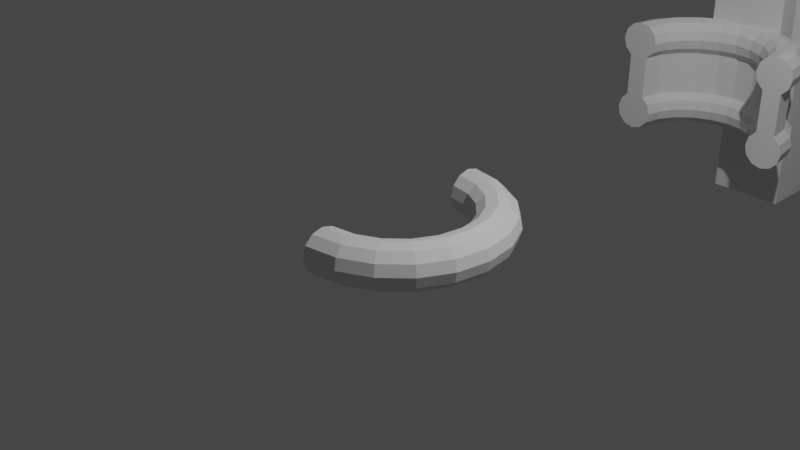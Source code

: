 # Source: level_2.blend  (saved by Blender 2.81.16; exported with 4.5.12 LTS)
import bpy
from mathutils import Matrix  # noqa: F401  (used for matrix-valued properties, if any)

bpy.ops.wm.read_factory_settings(use_empty=True)
scene = bpy.context.scene
scene.name = 'Scene'

# ---- collections
col_collection = bpy.data.collections.new('Collection'); scene.collection.children.link(col_collection)

# ---- materials (node trees are filled in below, after node groups)
mat_material = bpy.data.materials.new('Material')
mat_material.alpha_threshold = 0.0
mat_material.use_transparent_shadow = False
mat_material.line_color = (0.0, 0.0, 0.0, 1.0)

# ---- material node trees
mat_material.use_nodes = True; mat_material.node_tree.nodes.clear()
_N = mat_material.node_tree.nodes; _L = mat_material.node_tree.links
n0 = _N.new('ShaderNodeOutputMaterial'); n0.name = 'Material Output'; n0.location = (300, 300)
n1 = _N.new('ShaderNodeBsdfPrincipled'); n1.name = 'Principled BSDF'; n1.location = (10, 300)
n1.distribution = 'GGX'
n1.subsurface_method = 'BURLEY'
n1.inputs[2].default_value = 0.4
n1.inputs[3].default_value = 1.45
n1.inputs[27].default_value = (0.0, 0.0, 0.0, 1.0)
n1.inputs[28].default_value = 1.0
_L.new(n1.outputs[0], n0.inputs[0])
n0.is_active_output = True

# ---- world
world_world = bpy.data.worlds.new('World'); scene.world = world_world
world_world.use_nodes = True; world_world.node_tree.nodes.clear()
_N = world_world.node_tree.nodes; _L = world_world.node_tree.links
n0 = _N.new('ShaderNodeOutputWorld'); n0.name = 'World Output'; n0.location = (300, 300)
n1 = _N.new('ShaderNodeBackground'); n1.name = 'Background'; n1.location = (10, 300)
n1.inputs[0].default_value = (0.05088, 0.05088, 0.05088, 1.0)
_L.new(n1.outputs[0], n0.inputs[0])
n0.is_active_output = True
world_world.color = (0.05088, 0.05088, 0.05088)
world_world.use_sun_shadow = False
world_world.sun_shadow_jitter_overblur = 0.0

# ---- cameras
cam_camera = bpy.data.cameras.new('Camera')
cam_camera.clip_end = 100.0
cam_camera.ortho_scale = 7.314

# ---- lights
light_light = bpy.data.lights.new('Light', 'POINT')
light_light.transmission_factor = 0.0
light_light.energy = 1000.0
light_light.shadow_soft_size = 0.1
light_light.shadow_maximum_resolution = 0.006
light_light.use_absolute_resolution = True

# ---- meshes
me_cube = bpy.data.meshes.new('Cube')
me_cube.from_pydata([(0.725, 0.725, 1.0), (1.0, 1.0, -1.0), (0.725, -0.725, 1.0), (1.0, -1.0, -1.0), (-0.725, 0.725, 1.0), (-1.0, 1.0, -1.0), (-0.725, -0.725, 1.0), (-1.0, -1.0, -1.0), (1.0, -1.0, 1.0), (-1.0, -1.0, 1.0), (1.0, 1.0, 1.0), (-1.0, 1.0, 1.0), (0.725, -0.725, 3.26), (-0.725, -0.725, 3.26), (0.725, 0.725, 3.26), (-0.725, 0.725, 3.26), (0.9749, -0.9749, 3.26), (-0.9749, -0.9749, 3.26), (0.9749, 0.9749, 3.26), (-0.9749, 0.9749, 3.26), (0.9749, -0.9749, 4.76), (-0.9749, -0.9749, 4.76), (0.9749, 0.9749, 4.76), (-0.9749, 0.9749, 4.76), (-0.725, -0.725, 1.452), (-0.725, -0.725, 1.904), (-0.725, -0.725, 2.356), (-0.725, -0.725, 2.808), (-0.725, 0.725, 2.808), (-0.725, 0.725, 2.356), (-0.725, 0.725, 1.904), (-0.725, 0.725, 1.452), (0.725, -0.725, 1.452), (0.725, -0.725, 1.904), (0.725, -0.725, 2.356), (0.725, -0.725, 2.808), (0.725, 0.725, 2.808), (0.725, 0.725, 2.356), (0.725, 0.725, 1.904), (0.725, 0.725, 1.452), (-0.725, -1.388, 1.452), (-0.725, -1.388, 1.904), (-0.725, -1.388, 2.356), (-0.725, -1.388, 2.808), (0.725, -1.388, 1.452), (0.725, -1.388, 1.904), (0.725, -1.388, 2.356), (0.725, -1.388, 2.808), (-0.725, -1.95, 1.452), (-0.725, -1.95, 1.904), (-0.725, -1.95, 2.356), (-0.725, -1.95, 2.808), (0.725, -1.95, 1.452), (0.725, -1.95, 1.904), (0.725, -1.95, 2.356), (0.725, -1.95, 2.808), (0.725, -1.388, 1.904), (-0.725, -1.388, 1.904), (0.725, -1.388, 2.356), (-0.725, -1.388, 2.356), (0.725, -1.95, 1.904), (-0.725, -1.95, 1.904), (0.725, -1.95, 2.356), (-0.725, -1.95, 2.356)], [], [(28, 27, 13, 15), (3, 8, 9, 7), (7, 9, 11, 5), (5, 1, 3, 7), (1, 10, 8, 3), (5, 11, 10, 1), (2, 6, 9, 8), (0, 2, 8, 10), (6, 4, 11, 9), (4, 0, 10, 11), (14, 15, 19, 18), (27, 35, 12, 13), (36, 28, 15, 14), (35, 36, 14, 12), (19, 17, 21, 23), (12, 14, 18, 16), (15, 13, 17, 19), (13, 12, 16, 17), (22, 23, 21, 20), (17, 16, 20, 21), (18, 19, 23, 22), (16, 18, 22, 20), (2, 0, 39, 32), (32, 39, 38, 33), (33, 38, 37, 34), (34, 37, 36, 35), (0, 4, 31, 39), (39, 31, 30, 38), (38, 30, 29, 37), (37, 29, 28, 36), (6, 2, 32, 24), (33, 25, 41, 45), (25, 33, 34, 26), (35, 27, 43, 47), (4, 6, 24, 31), (31, 24, 25, 30), (30, 25, 26, 29), (29, 26, 27, 28), (40, 44, 52, 48), (42, 46, 58, 59), (27, 26, 42, 43), (25, 24, 40, 41), (26, 34, 46, 42), (24, 32, 44, 40), (34, 35, 47, 46), (32, 33, 45, 44), (48, 52, 53, 49), (50, 54, 55, 51), (44, 45, 53, 52), (41, 40, 48, 49), (47, 43, 51, 55), (53, 45, 56, 60), (46, 47, 55, 54), (43, 42, 50, 51), (62, 63, 61, 60), (58, 62, 60, 56), (46, 54, 62, 58), (54, 50, 63, 62), (41, 49, 61, 57), (45, 41, 57, 56), (50, 42, 59, 63), (49, 53, 60, 61), (63, 59, 57, 61), (59, 58, 56, 57)])
_uv = me_cube.uv_layers.new(name='UVMap')
_uv.uv.foreach_set('vector', [0.8406, 0.5344, 0.8406, 0.7156, 0.8406, 0.7156, 0.8406, 0.5344, 0.375, 0.75, 0.625, 0.75, 0.625, 1.0, 0.375, 1.0, 0.375, 0.0, 0.625, 0.0, 0.625, 0.25, 0.375, 0.25, 0.125, 0.5, 0.375, 0.5, 0.375, 0.75, 0.125, 0.75, 0.375, 0.5, 0.625, 0.5, 0.625, 0.75, 0.375, 0.75, 0.375, 0.25, 0.625, 0.25, 0.625, 0.5, 0.375, 0.5, 0.6594, 0.7156, 0.8406, 0.7156, 0.875, 0.75, 0.625, 0.75, 0.6594, 0.5344, 0.6594, 0.7156, 0.625, 0.75, 0.625, 0.5, 0.8406, 0.7156, 0.8406, 0.5344, 0.875, 0.5, 0.875, 0.75, 0.8406, 0.5344, 0.6594, 0.5344, 0.625, 0.5, 0.875, 0.5, 0.6594, 0.5344, 0.8406, 0.5344, 0.8406, 0.5344, 0.6594, 0.5344, 0.8406, 0.7156, 0.6594, 0.7156, 0.6594, 0.7156, 0.8406, 0.7156, 0.6594, 0.5344, 0.8406, 0.5344, 0.8406, 0.5344, 0.6594, 0.5344, 0.6594, 0.7156, 0.6594, 0.5344, 0.6594, 0.5344, 0.6594, 0.7156, 0.8406, 0.5344, 0.8406, 0.7156, 0.8406, 0.7156, 0.8406, 0.5344, 0.6594, 0.7156, 0.6594, 0.5344, 0.6594, 0.5344, 0.6594, 0.7156, 0.8406, 0.5344, 0.8406, 0.7156, 0.8406, 0.7156, 0.8406, 0.5344, 0.8406, 0.7156, 0.6594, 0.7156, 0.6594, 0.7156, 0.8406, 0.7156, 0.6594, 0.5344, 0.8406, 0.5344, 0.8406, 0.7156, 0.6594, 0.7156, 0.8406, 0.7156, 0.6594, 0.7156, 0.6594, 0.7156, 0.8406, 0.7156, 0.6594, 0.5344, 0.8406, 0.5344, 0.8406, 0.5344, 0.6594, 0.5344, 0.6594, 0.7156, 0.6594, 0.5344, 0.6594, 0.5344, 0.6594, 0.7156, 0.6594, 0.7156, 0.6594, 0.5344, 0.6594, 0.5344, 0.6594, 0.7156, 0.6594, 0.7156, 0.6594, 0.5344, 0.6594, 0.5344, 0.6594, 0.7156, 0.6594, 0.7156, 0.6594, 0.5344, 0.6594, 0.5344, 0.6594, 0.7156, 0.6594, 0.7156, 0.6594, 0.5344, 0.6594, 0.5344, 0.6594, 0.7156, 0.6594, 0.5344, 0.8406, 0.5344, 0.8406, 0.5344, 0.6594, 0.5344, 0.6594, 0.5344, 0.8406, 0.5344, 0.8406, 0.5344, 0.6594, 0.5344, 0.6594, 0.5344, 0.8406, 0.5344, 0.8406, 0.5344, 0.6594, 0.5344, 0.6594, 0.5344, 0.8406, 0.5344, 0.8406, 0.5344, 0.6594, 0.5344, 0.8406, 0.7156, 0.6594, 0.7156, 0.6594, 0.7156, 0.8406, 0.7156, 0.6594, 0.7156, 0.8406, 0.7156, 0.8406, 0.7156, 0.6594, 0.7156, 0.8406, 0.7156, 0.6594, 0.7156, 0.6594, 0.7156, 0.8406, 0.7156, 0.6594, 0.7156, 0.8406, 0.7156, 0.8406, 0.7156, 0.6594, 0.7156, 0.8406, 0.5344, 0.8406, 0.7156, 0.8406, 0.7156, 0.8406, 0.5344, 0.8406, 0.5344, 0.8406, 0.7156, 0.8406, 0.7156, 0.8406, 0.5344, 0.8406, 0.5344, 0.8406, 0.7156, 0.8406, 0.7156, 0.8406, 0.5344, 0.8406, 0.5344, 0.8406, 0.7156, 0.8406, 0.7156, 0.8406, 0.5344, 0.8406, 0.7156, 0.6594, 0.7156, 0.6594, 0.7156, 0.8406, 0.7156, 0.8406, 0.7156, 0.6594, 0.7156, 0.6594, 0.7156, 0.8406, 0.7156, 0.8406, 0.7156, 0.8406, 0.7156, 0.8406, 0.7156, 0.8406, 0.7156, 0.8406, 0.7156, 0.8406, 0.7156, 0.8406, 0.7156, 0.8406, 0.7156, 0.8406, 0.7156, 0.6594, 0.7156, 0.6594, 0.7156, 0.8406, 0.7156, 0.8406, 0.7156, 0.6594, 0.7156, 0.6594, 0.7156, 0.8406, 0.7156, 0.6594, 0.7156, 0.6594, 0.7156, 0.6594, 0.7156, 0.6594, 0.7156, 0.6594, 0.7156, 0.6594, 0.7156, 0.6594, 0.7156, 0.6594, 0.7156, 0.8406, 0.7156, 0.6594, 0.7156, 0.6594, 0.7156, 0.8406, 0.7156, 0.8406, 0.7156, 0.6594, 0.7156, 0.6594, 0.7156, 0.8406, 0.7156, 0.6594, 0.7156, 0.6594, 0.7156, 0.6594, 0.7156, 0.6594, 0.7156, 0.8406, 0.7156, 0.8406, 0.7156, 0.8406, 0.7156, 0.8406, 0.7156, 0.6594, 0.7156, 0.8406, 0.7156, 0.8406, 0.7156, 0.6594, 0.7156, 0.6594, 0.7156, 0.6594, 0.7156, 0.6594, 0.7156, 0.6594, 0.7156, 0.6594, 0.7156, 0.6594, 0.7156, 0.6594, 0.7156, 0.6594, 0.7156, 0.8406, 0.7156, 0.8406, 0.7156, 0.8406, 0.7156, 0.8406, 0.7156, 0.6594, 0.7156, 0.8406, 0.7156, 0.8406, 0.7156, 0.6594, 0.7156, 0.6594, 0.7156, 0.6594, 0.7156, 0.6594, 0.7156, 0.6594, 0.7156, 0.6594, 0.7156, 0.6594, 0.7156, 0.6594, 0.7156, 0.6594, 0.7156, 0.6594, 0.7156, 0.8406, 0.7156, 0.8406, 0.7156, 0.6594, 0.7156, 0.8406, 0.7156, 0.8406, 0.7156, 0.8406, 0.7156, 0.8406, 0.7156, 0.6594, 0.7156, 0.8406, 0.7156, 0.8406, 0.7156, 0.6594, 0.7156, 0.8406, 0.7156, 0.8406, 0.7156, 0.8406, 0.7156, 0.8406, 0.7156, 0.8406, 0.7156, 0.6594, 0.7156, 0.6594, 0.7156, 0.8406, 0.7156, 0.8406, 0.7156, 0.8406, 0.7156, 0.8406, 0.7156, 0.8406, 0.7156, 0.8406, 0.7156, 0.6594, 0.7156, 0.6594, 0.7156, 0.8406, 0.7156])
me_cube.materials.append(mat_material)
me_cube.use_remesh_preserve_volume = False
me_cube.use_remesh_preserve_attributes = False
me_cube.use_mirror_vertex_groups = False
me_cube.update()
me_cube_001 = bpy.data.meshes.new('Cube.001')
me_cube_001.from_pydata([(-1.0, 2.224, 3.03), (-1.0, 2.224, 1.03), (-1.0, 0.2238, 3.03), (-1.0, 0.2238, 1.03), (1.0, 2.224, 3.03), (1.0, 2.224, 1.03), (1.0, 0.2238, 3.03), (1.0, 0.2238, 1.03), (-1.0, 2.224, 0.0), (-1.0, 0.2238, 0.0), (1.0, 0.2238, 0.0), (1.0, 2.224, 0.0), (-1.0, 2.224, 2.363), (-1.0, 2.224, 1.696), (-1.0, 0.2238, 1.696), (-1.0, 0.2238, 2.363), (1.0, 0.2238, 1.696), (1.0, 0.2238, 2.363), (1.0, 2.224, 1.696), (1.0, 2.224, 2.363), (-1.0, -1.883, 2.363), (-1.0, -1.883, 3.03), (1.0, -1.883, 3.03), (-1.0, -1.883, 1.03), (1.0, -1.883, 1.03), (1.0, -1.883, 2.363), (-1.0, -1.883, 1.696), (1.0, -1.883, 1.696), (-1.0, -2.629, 2.363), (-1.0, -2.629, 3.03), (1.0, -2.629, 3.03), (-1.0, -2.629, 1.03), (1.0, -2.629, 1.03), (1.0, -2.629, 2.363), (-1.0, -2.629, 1.696), (1.0, -2.629, 1.696), (-1.0, 2.224, 0.7235), (-1.0, 0.2238, 0.7235), (1.0, 2.224, 0.7235), (1.0, 0.2238, 0.7235), (1.0, 2.89, 1.03), (-1.0, 2.89, 1.03), (-1.0, 2.89, 0.7235), (1.0, 2.89, 0.7235), (1.0, 3.534, 1.03), (-1.0, 3.534, 1.03), (-1.0, 3.534, 0.7235), (1.0, 3.534, 0.7235), (1.0, 2.89, 0.0), (-1.0, 2.89, 0.0), (1.0, 3.534, 0.0), (-1.0, 3.534, 0.0)], [], [(13, 1, 3, 14), (7, 16, 27, 24), (16, 7, 5, 18), (18, 5, 1, 13), (2, 6, 4, 0), (37, 36, 8, 9), (36, 38, 11, 8), (39, 37, 9, 10), (38, 39, 10, 11), (4, 19, 12, 0), (19, 18, 13, 12), (6, 17, 19, 4), (17, 16, 18, 19), (6, 2, 21, 22), (15, 14, 16, 17), (0, 12, 15, 2), (12, 13, 14, 15), (34, 35, 33, 28), (22, 21, 29, 30), (16, 14, 26, 27), (14, 3, 23, 26), (3, 7, 24, 23), (2, 15, 20, 21), (15, 17, 25, 20), (17, 6, 22, 25), (34, 31, 32, 35), (29, 28, 33, 30), (26, 23, 31, 34), (23, 24, 32, 31), (21, 20, 28, 29), (26, 34, 28, 20), (24, 27, 35, 32), (25, 22, 30, 33), (35, 27, 25, 33), (27, 26, 20, 25), (5, 7, 39, 38), (7, 3, 37, 39), (1, 5, 40, 41), (3, 1, 36, 37), (42, 41, 45, 46), (38, 36, 42, 43), (5, 38, 43, 40), (36, 1, 41, 42), (45, 44, 47, 46), (40, 43, 47, 44), (41, 40, 44, 45), (42, 46, 51, 49), (46, 47, 50, 51), (43, 42, 49, 48), (47, 43, 48, 50)])
_uv = me_cube_001.uv_layers.new(name='UVMap')
_uv.uv.foreach_set('vector', [0.5417, 0.0, 0.625, 0.0, 0.625, 0.25, 0.5417, 0.25, 0.625, 0.5, 0.5417, 0.5, 0.5417, 0.5, 0.625, 0.5, 0.5417, 0.5, 0.625, 0.5, 0.625, 0.75, 0.5417, 0.75, 0.5417, 0.75, 0.625, 0.75, 0.625, 1.0, 0.5417, 1.0, 0.125, 0.5, 0.375, 0.5, 0.375, 0.75, 0.125, 0.75, 0.625, 0.25, 0.625, 0.0, 0.625, 0.0, 0.625, 0.25, 0.625, 1.0, 0.625, 0.75, 0.625, 0.75, 0.625, 1.0, 0.625, 0.5, 0.625, 0.25, 0.625, 0.25, 0.625, 0.5, 0.625, 0.75, 0.625, 0.5, 0.625, 0.5, 0.625, 0.75, 0.375, 0.75, 0.4583, 0.75, 0.4583, 1.0, 0.375, 1.0, 0.4583, 0.75, 0.5417, 0.75, 0.5417, 1.0, 0.4583, 1.0, 0.375, 0.5, 0.4583, 0.5, 0.4583, 0.75, 0.375, 0.75, 0.4583, 0.5, 0.5417, 0.5, 0.5417, 0.75, 0.4583, 0.75, 0.375, 0.5, 0.125, 0.5, 0.125, 0.5, 0.375, 0.5, 0.4583, 0.25, 0.5417, 0.25, 0.5417, 0.5, 0.4583, 0.5, 0.375, 0.0, 0.4583, 0.0, 0.4583, 0.25, 0.375, 0.25, 0.4583, 0.0, 0.5417, 0.0, 0.5417, 0.25, 0.4583, 0.25, 0.5417, 0.25, 0.5417, 0.5, 0.4583, 0.5, 0.4583, 0.25, 0.375, 0.5, 0.125, 0.5, 0.125, 0.5, 0.375, 0.5, 0.5417, 0.5, 0.5417, 0.25, 0.5417, 0.25, 0.5417, 0.5, 0.5417, 0.25, 0.625, 0.25, 0.625, 0.25, 0.5417, 0.25, 0.625, 0.25, 0.625, 0.5, 0.625, 0.5, 0.625, 0.25, 0.375, 0.25, 0.4583, 0.25, 0.4583, 0.25, 0.375, 0.25, 0.4583, 0.25, 0.4583, 0.5, 0.4583, 0.5, 0.4583, 0.25, 0.4583, 0.5, 0.375, 0.5, 0.375, 0.5, 0.4583, 0.5, 0.5417, 0.25, 0.625, 0.25, 0.625, 0.5, 0.5417, 0.5, 0.375, 0.25, 0.4583, 0.25, 0.4583, 0.5, 0.375, 0.5, 0.5417, 0.25, 0.625, 0.25, 0.625, 0.25, 0.5417, 0.25, 0.625, 0.25, 0.625, 0.5, 0.625, 0.5, 0.625, 0.25, 0.375, 0.25, 0.4583, 0.25, 0.4583, 0.25, 0.375, 0.25, 0.5417, 0.25, 0.5417, 0.25, 0.4583, 0.25, 0.4583, 0.25, 0.625, 0.5, 0.5417, 0.5, 0.5417, 0.5, 0.625, 0.5, 0.4583, 0.5, 0.375, 0.5, 0.375, 0.5, 0.4583, 0.5, 0.5417, 0.5, 0.5417, 0.5, 0.4583, 0.5, 0.4583, 0.5, 0.5417, 0.5, 0.5417, 0.25, 0.4583, 0.25, 0.4583, 0.5, 0.625, 0.75, 0.625, 0.5, 0.625, 0.5, 0.625, 0.75, 0.625, 0.5, 0.625, 0.25, 0.625, 0.25, 0.625, 0.5, 0.625, 1.0, 0.625, 0.75, 0.625, 0.75, 0.625, 1.0, 0.625, 0.25, 0.625, 0.0, 0.625, 0.0, 0.625, 0.25, 0.625, 0.0, 0.625, 0.0, 0.625, 0.0, 0.625, 0.0, 0.625, 0.75, 0.625, 1.0, 0.625, 1.0, 0.625, 0.75, 0.625, 0.75, 0.625, 0.75, 0.625, 0.75, 0.625, 0.75, 0.625, 0.0, 0.625, 0.0, 0.625, 0.0, 0.625, 0.0, 0.625, 1.0, 0.625, 0.75, 0.625, 0.75, 0.625, 1.0, 0.625, 0.75, 0.625, 0.75, 0.625, 0.75, 0.625, 0.75, 0.625, 1.0, 0.625, 0.75, 0.625, 0.75, 0.625, 1.0, 0.625, 0.0, 0.625, 0.0, 0.625, 0.0, 0.625, 0.0, 0.625, 1.0, 0.625, 0.75, 0.625, 0.75, 0.625, 1.0, 0.625, 0.75, 0.625, 1.0, 0.625, 1.0, 0.625, 0.75, 0.625, 0.75, 0.625, 0.75, 0.625, 0.75, 0.625, 0.75])
me_cube_001.use_remesh_fix_poles = True
me_cube_001.use_remesh_preserve_attributes = False
me_cube_001.use_mirror_vertex_groups = False
me_cube_001.update()
me_torus = bpy.data.meshes.new('Torus')
me_torus.from_pydata([(9.437e-08, 1.25, 0.0), (9.184e-08, 1.217, 0.125), (8.494e-08, 1.125, 0.2165), (7.55e-08, 1.0, 0.25), (6.606e-08, 0.875, 0.2165), (5.915e-08, 0.7835, 0.125), (5.662e-08, 0.75, 3.062e-17), (5.915e-08, 0.7835, -0.125), (6.606e-08, 0.875, -0.2165), (7.55e-08, 1.0, -0.25), (8.494e-08, 1.125, -0.2165), (9.184e-08, 1.217, -0.125), (-0.3863, 1.189, 0.0), (-0.3759, 1.157, 0.125), (-0.3476, 1.07, 0.2165), (-0.309, 0.9511, 0.25), (-0.2704, 0.8322, 0.2165), (-0.2421, 0.7451, 0.125), (-0.2318, 0.7133, 3.062e-17), (-0.2421, 0.7451, -0.125), (-0.2704, 0.8322, -0.2165), (-0.309, 0.9511, -0.25), (-0.3476, 1.07, -0.2165), (-0.3759, 1.157, -0.125), (-0.7347, 1.011, 0.0), (-0.715, 0.9842, 0.125), (-0.6613, 0.9101, 0.2165), (-0.5878, 0.809, 0.25), (-0.5143, 0.7079, 0.2165), (-0.4605, 0.6339, 0.125), (-0.4408, 0.6068, 3.062e-17), (-0.4605, 0.6339, -0.125), (-0.5143, 0.7079, -0.2165), (-0.5878, 0.809, -0.25), (-0.6613, 0.9101, -0.2165), (-0.715, 0.9842, -0.125), (-1.011, 0.7347, 0.0), (-0.9842, 0.715, 0.125), (-0.9101, 0.6613, 0.2165), (-0.809, 0.5878, 0.25), (-0.7079, 0.5143, 0.2165), (-0.6339, 0.4605, 0.125), (-0.6068, 0.4408, 3.062e-17), (-0.6339, 0.4605, -0.125), (-0.7079, 0.5143, -0.2165), (-0.809, 0.5878, -0.25), (-0.9101, 0.6613, -0.2165), (-0.9842, 0.715, -0.125), (-1.189, 0.3863, 0.0), (-1.157, 0.3759, 0.125), (-1.07, 0.3476, 0.2165), (-0.9511, 0.309, 0.25), (-0.8322, 0.2704, 0.2165), (-0.7451, 0.2421, 0.125), (-0.7133, 0.2318, 3.062e-17), (-0.7451, 0.2421, -0.125), (-0.8322, 0.2704, -0.2165), (-0.9511, 0.309, -0.25), (-1.07, 0.3476, -0.2165), (-1.157, 0.3759, -0.125), (-1.25, 1.093e-07, 0.0), (-1.217, 1.064e-07, 0.125), (-1.125, 9.835e-08, 0.2165), (-1.0, 8.742e-08, 0.25), (-0.875, 7.649e-08, 0.2165), (-0.7835, 6.85e-08, 0.125), (-0.75, 6.557e-08, 3.062e-17), (-0.7835, 6.85e-08, -0.125), (-0.875, 7.649e-08, -0.2165), (-1.0, 8.742e-08, -0.25), (-1.125, 9.835e-08, -0.2165), (-1.217, 1.064e-07, -0.125), (9.184e-08, 1.217, -0.125), (8.494e-08, 1.125, -0.2165), (7.55e-08, 1.0, -0.25), (6.606e-08, 0.875, -0.2165), (5.915e-08, 0.7835, -0.125), (5.662e-08, 0.75, 3.062e-17), (5.915e-08, 0.7835, 0.125), (6.606e-08, 0.875, 0.2165), (7.55e-08, 1.0, 0.25), (8.494e-08, 1.125, 0.2165), (9.184e-08, 1.217, 0.125), (9.437e-08, 1.25, 0.0), (3.013, 3.217, -0.125), (3.013, 3.125, -0.2165), (3.013, 3.0, -0.25), (3.013, 2.875, -0.2165), (1.013, 0.7835, -0.125), (1.013, 0.75, 3.062e-17), (1.013, 0.7835, 0.125), (3.013, 2.783, -0.125), (3.013, 2.75, 0.0), (3.013, 2.783, 0.125), (3.013, 2.875, 0.2165), (3.013, 3.0, 0.25), (3.013, 3.125, 0.2165), (3.013, 3.217, 0.125), (1.013, 0.875, 0.2165), (1.013, 1.0, 0.25), (1.013, 1.125, 0.2165), (1.013, 1.217, 0.125), (1.013, 1.25, 2.776e-17), (1.013, 1.217, -0.125), (1.013, 1.125, -0.2165), (1.013, 1.0, -0.25), (1.013, 0.875, -0.2165), (3.013, 3.25, -3.062e-17), (1.399, 0.8112, 0.0), (1.389, 0.843, 0.125), (1.361, 0.9301, 0.2165), (1.322, 1.049, 0.25), (1.283, 1.168, 0.2165), (1.255, 1.255, 0.125), (1.245, 1.287, 2.776e-17), (1.255, 1.255, -0.125), (1.283, 1.168, -0.2165), (1.322, 1.049, -0.25), (1.361, 0.9301, -0.2165), (1.389, 0.843, -0.125), (1.748, 0.9887, 0.0), (1.728, 1.016, 0.125), (1.674, 1.09, 0.2165), (1.601, 1.191, 0.25), (1.527, 1.292, 0.2165), (1.473, 1.366, 0.125), (1.454, 1.393, 2.776e-17), (1.473, 1.366, -0.125), (1.527, 1.292, -0.2165), (1.601, 1.191, -0.25), (1.674, 1.09, -0.2165), (1.728, 1.016, -0.125), (2.024, 1.265, 0.0), (1.997, 1.285, 0.125), (1.923, 1.339, 0.2165), (1.822, 1.412, 0.25), (1.721, 1.486, 0.2165), (1.647, 1.539, 0.125), (1.62, 1.559, 2.776e-17), (1.647, 1.539, -0.125), (1.721, 1.486, -0.2165), (1.822, 1.412, -0.25), (1.923, 1.339, -0.2165), (1.997, 1.285, -0.125), (2.202, 1.614, 0.0), (2.17, 1.624, 0.125), (2.083, 1.652, 0.2165), (1.964, 1.691, 0.25), (1.845, 1.73, 0.2165), (1.758, 1.758, 0.125), (1.726, 1.768, 2.776e-17), (1.758, 1.758, -0.125), (1.845, 1.73, -0.2165), (1.964, 1.691, -0.25), (2.083, 1.652, -0.2165), (2.17, 1.624, -0.125), (2.229, 2.0, 0.125), (2.138, 2.0, 0.2165), (2.627, 3.189, -3.062e-17), (2.637, 3.157, 0.125), (2.665, 3.07, 0.2165), (2.704, 2.951, 0.25), (2.743, 2.832, 0.2165), (2.771, 2.745, 0.125), (2.781, 2.713, 0.0), (2.771, 2.745, -0.125), (2.743, 2.832, -0.2165), (2.704, 2.951, -0.25), (2.665, 3.07, -0.2165), (2.637, 3.157, -0.125), (2.278, 3.011, -3.062e-17), (2.298, 2.984, 0.125), (2.352, 2.91, 0.2165), (2.425, 2.809, 0.25), (2.499, 2.708, 0.2165), (2.552, 2.634, 0.125), (2.572, 2.607, 0.0), (2.552, 2.634, -0.125), (2.499, 2.708, -0.2165), (2.425, 2.809, -0.25), (2.352, 2.91, -0.2165), (2.298, 2.984, -0.125), (2.002, 2.735, -3.062e-17), (2.029, 2.715, 0.125), (2.103, 2.661, 0.2165), (2.204, 2.588, 0.25), (2.305, 2.514, 0.2165), (2.379, 2.461, 0.125), (2.406, 2.441, 0.0), (2.379, 2.461, -0.125), (2.305, 2.514, -0.2165), (2.204, 2.588, -0.25), (2.103, 2.661, -0.2165), (2.029, 2.715, -0.125), (1.824, 2.386, -3.062e-17), (1.856, 2.376, 0.125), (1.943, 2.348, 0.2165), (2.062, 2.309, 0.25), (2.181, 2.27, 0.2165), (2.268, 2.242, 0.125), (2.3, 2.232, 0.0), (2.268, 2.242, -0.125), (2.181, 2.27, -0.2165), (2.062, 2.309, -0.25), (1.943, 2.348, -0.2165), (1.856, 2.376, -0.125), (1.763, 2.0, -3.062e-17), (1.796, 2.0, 0.125), (1.888, 2.0, 0.2165), (2.013, 2.0, 0.25), (2.263, 2.0, 0.0), (2.229, 2.0, -0.125), (2.138, 2.0, -0.2165), (2.013, 2.0, -0.25), (1.888, 2.0, -0.2165), (1.796, 2.0, -0.125), (3.013, 3.217, -0.125), (3.013, 3.125, -0.2165), (3.013, 3.0, -0.25), (3.013, 2.875, -0.2165), (3.013, 2.783, -0.125), (3.013, 2.75, 0.0), (3.013, 2.783, 0.125), (3.013, 2.875, 0.2165), (3.013, 3.0, 0.25), (3.013, 3.125, 0.2165), (3.013, 3.217, 0.125), (3.013, 3.25, -3.062e-17), (4.026, 2.783, -0.125), (4.026, 2.75, 0.0), (4.026, 2.783, 0.125), (4.026, 2.875, 0.2165), (4.026, 3.0, 0.25), (4.026, 3.125, 0.2165), (4.026, 3.217, 0.125), (4.026, 3.25, -2.861e-18), (4.026, 3.217, -0.125), (4.026, 3.125, -0.2165), (4.026, 3.0, -0.25), (4.026, 2.875, -0.2165), (4.412, 2.811, -3.062e-17), (4.402, 2.843, 0.125), (4.374, 2.93, 0.2165), (4.335, 3.049, 0.25), (4.296, 3.168, 0.2165), (4.268, 3.255, 0.125), (4.258, 3.287, -2.861e-18), (4.268, 3.255, -0.125), (4.296, 3.168, -0.2165), (4.335, 3.049, -0.25), (4.374, 2.93, -0.2165), (4.402, 2.843, -0.125), (4.761, 2.989, -3.062e-17), (4.741, 3.016, 0.125), (4.687, 3.09, 0.2165), (4.614, 3.191, 0.25), (4.54, 3.292, 0.2165), (4.486, 3.366, 0.125), (4.467, 3.393, -2.861e-18), (4.486, 3.366, -0.125), (4.54, 3.292, -0.2165), (4.614, 3.191, -0.25), (4.687, 3.09, -0.2165), (4.741, 3.016, -0.125), (5.037, 3.265, -3.062e-17), (5.01, 3.285, 0.125), (4.936, 3.339, 0.2165), (4.835, 3.412, 0.25), (4.734, 3.486, 0.2165), (4.66, 3.539, 0.125), (4.633, 3.559, -2.861e-18), (4.66, 3.539, -0.125), (4.734, 3.486, -0.2165), (4.835, 3.412, -0.25), (4.936, 3.339, -0.2165), (5.01, 3.285, -0.125), (5.215, 3.614, -3.062e-17), (5.183, 3.624, 0.125), (5.096, 3.652, 0.2165), (4.977, 3.691, 0.25), (4.858, 3.73, 0.2165), (4.771, 3.758, 0.125), (4.739, 3.768, -2.861e-18), (4.771, 3.758, -0.125), (4.858, 3.73, -0.2165), (4.977, 3.691, -0.25), (5.096, 3.652, -0.2165), (5.183, 3.624, -0.125), (5.276, 4.0, -3.062e-17), (5.242, 4.0, 0.125), (5.151, 4.0, 0.2165), (5.026, 4.0, 0.25), (4.901, 4.0, 0.2165), (4.809, 4.0, 0.125), (4.776, 4.0, -2.861e-18), (4.809, 4.0, -0.125), (4.901, 4.0, -0.2165), (5.026, 4.0, -0.25), (5.151, 4.0, -0.2165), (5.242, 4.0, -0.125)], [], [(0, 12, 13, 1), (1, 13, 14, 2), (2, 14, 15, 3), (3, 15, 16, 4), (4, 16, 17, 5), (5, 17, 18, 6), (6, 18, 19, 7), (7, 19, 20, 8), (8, 20, 21, 9), (9, 21, 22, 10), (10, 22, 23, 11), (11, 23, 12, 0), (12, 24, 25, 13), (13, 25, 26, 14), (14, 26, 27, 15), (15, 27, 28, 16), (16, 28, 29, 17), (17, 29, 30, 18), (18, 30, 31, 19), (19, 31, 32, 20), (20, 32, 33, 21), (21, 33, 34, 22), (22, 34, 35, 23), (23, 35, 24, 12), (24, 36, 37, 25), (25, 37, 38, 26), (26, 38, 39, 27), (27, 39, 40, 28), (28, 40, 41, 29), (29, 41, 42, 30), (30, 42, 43, 31), (31, 43, 44, 32), (32, 44, 45, 33), (33, 45, 46, 34), (34, 46, 47, 35), (35, 47, 36, 24), (36, 48, 49, 37), (37, 49, 50, 38), (38, 50, 51, 39), (39, 51, 52, 40), (40, 52, 53, 41), (41, 53, 54, 42), (42, 54, 55, 43), (43, 55, 56, 44), (44, 56, 57, 45), (45, 57, 58, 46), (46, 58, 59, 47), (47, 59, 48, 36), (48, 60, 61, 49), (49, 61, 62, 50), (50, 62, 63, 51), (51, 63, 64, 52), (52, 64, 65, 53), (53, 65, 66, 54), (54, 66, 67, 55), (55, 67, 68, 56), (56, 68, 69, 57), (57, 69, 70, 58), (58, 70, 71, 59), (59, 71, 60, 48), (11, 0, 83, 72), (4, 5, 78, 79), (9, 10, 73, 74), (2, 3, 80, 81), (7, 8, 75, 76), (0, 1, 82, 83), (5, 6, 77, 78), (10, 11, 72, 73), (3, 4, 79, 80), (8, 9, 74, 75), (1, 2, 81, 82), (6, 7, 76, 77), (83, 82, 101, 102), (73, 72, 103, 104), (80, 79, 98, 99), (77, 76, 88, 89), (74, 73, 104, 105), (81, 80, 99, 100), (78, 77, 89, 90), (75, 74, 105, 106), (82, 81, 100, 101), (72, 83, 102, 103), (79, 78, 90, 98), (76, 75, 106, 88), (89, 108, 109, 90), (90, 109, 110, 98), (98, 110, 111, 99), (99, 111, 112, 100), (100, 112, 113, 101), (101, 113, 114, 102), (102, 114, 115, 103), (103, 115, 116, 104), (104, 116, 117, 105), (105, 117, 118, 106), (106, 118, 119, 88), (88, 119, 108, 89), (108, 120, 121, 109), (109, 121, 122, 110), (110, 122, 123, 111), (111, 123, 124, 112), (112, 124, 125, 113), (113, 125, 126, 114), (114, 126, 127, 115), (115, 127, 128, 116), (116, 128, 129, 117), (117, 129, 130, 118), (118, 130, 131, 119), (119, 131, 120, 108), (120, 132, 133, 121), (121, 133, 134, 122), (122, 134, 135, 123), (123, 135, 136, 124), (124, 136, 137, 125), (125, 137, 138, 126), (126, 138, 139, 127), (127, 139, 140, 128), (128, 140, 141, 129), (129, 141, 142, 130), (130, 142, 143, 131), (131, 143, 132, 120), (132, 144, 145, 133), (133, 145, 146, 134), (134, 146, 147, 135), (135, 147, 148, 136), (136, 148, 149, 137), (137, 149, 150, 138), (138, 150, 151, 139), (139, 151, 152, 140), (140, 152, 153, 141), (141, 153, 154, 142), (142, 154, 155, 143), (143, 155, 144, 132), (144, 210, 156, 145), (145, 156, 157, 146), (146, 157, 209, 147), (147, 209, 208, 148), (148, 208, 207, 149), (149, 207, 206, 150), (150, 206, 215, 151), (151, 215, 214, 152), (152, 214, 213, 153), (153, 213, 212, 154), (154, 212, 211, 155), (155, 211, 210, 144), (107, 158, 159, 97), (97, 159, 160, 96), (96, 160, 161, 95), (95, 161, 162, 94), (94, 162, 163, 93), (93, 163, 164, 92), (92, 164, 165, 91), (91, 165, 166, 87), (87, 166, 167, 86), (86, 167, 168, 85), (85, 168, 169, 84), (84, 169, 158, 107), (158, 170, 171, 159), (159, 171, 172, 160), (160, 172, 173, 161), (161, 173, 174, 162), (162, 174, 175, 163), (163, 175, 176, 164), (164, 176, 177, 165), (165, 177, 178, 166), (166, 178, 179, 167), (167, 179, 180, 168), (168, 180, 181, 169), (169, 181, 170, 158), (170, 182, 183, 171), (171, 183, 184, 172), (172, 184, 185, 173), (173, 185, 186, 174), (174, 186, 187, 175), (175, 187, 188, 176), (176, 188, 189, 177), (177, 189, 190, 178), (178, 190, 191, 179), (179, 191, 192, 180), (180, 192, 193, 181), (181, 193, 182, 170), (182, 194, 195, 183), (183, 195, 196, 184), (184, 196, 197, 185), (185, 197, 198, 186), (186, 198, 199, 187), (187, 199, 200, 188), (188, 200, 201, 189), (189, 201, 202, 190), (190, 202, 203, 191), (191, 203, 204, 192), (192, 204, 205, 193), (193, 205, 194, 182), (194, 206, 207, 195), (195, 207, 208, 196), (196, 208, 209, 197), (197, 209, 157, 198), (198, 157, 156, 199), (199, 156, 210, 200), (200, 210, 211, 201), (201, 211, 212, 202), (202, 212, 213, 203), (203, 213, 214, 204), (204, 214, 215, 205), (205, 215, 206, 194), (84, 107, 227, 216), (94, 93, 222, 223), (86, 85, 217, 218), (96, 95, 224, 225), (91, 87, 219, 220), (107, 97, 226, 227), (93, 92, 221, 222), (85, 84, 216, 217), (95, 94, 223, 224), (87, 86, 218, 219), (97, 96, 225, 226), (92, 91, 220, 221), (227, 226, 234, 235), (217, 216, 236, 237), (224, 223, 231, 232), (221, 220, 228, 229), (218, 217, 237, 238), (225, 224, 232, 233), (222, 221, 229, 230), (219, 218, 238, 239), (226, 225, 233, 234), (216, 227, 235, 236), (223, 222, 230, 231), (220, 219, 239, 228), (229, 240, 241, 230), (230, 241, 242, 231), (231, 242, 243, 232), (232, 243, 244, 233), (233, 244, 245, 234), (234, 245, 246, 235), (235, 246, 247, 236), (236, 247, 248, 237), (237, 248, 249, 238), (238, 249, 250, 239), (239, 250, 251, 228), (228, 251, 240, 229), (240, 252, 253, 241), (241, 253, 254, 242), (242, 254, 255, 243), (243, 255, 256, 244), (244, 256, 257, 245), (245, 257, 258, 246), (246, 258, 259, 247), (247, 259, 260, 248), (248, 260, 261, 249), (249, 261, 262, 250), (250, 262, 263, 251), (251, 263, 252, 240), (252, 264, 265, 253), (253, 265, 266, 254), (254, 266, 267, 255), (255, 267, 268, 256), (256, 268, 269, 257), (257, 269, 270, 258), (258, 270, 271, 259), (259, 271, 272, 260), (260, 272, 273, 261), (261, 273, 274, 262), (262, 274, 275, 263), (263, 275, 264, 252), (264, 276, 277, 265), (265, 277, 278, 266), (266, 278, 279, 267), (267, 279, 280, 268), (268, 280, 281, 269), (269, 281, 282, 270), (270, 282, 283, 271), (271, 283, 284, 272), (272, 284, 285, 273), (273, 285, 286, 274), (274, 286, 287, 275), (275, 287, 276, 264), (276, 288, 289, 277), (277, 289, 290, 278), (278, 290, 291, 279), (279, 291, 292, 280), (280, 292, 293, 281), (281, 293, 294, 282), (282, 294, 295, 283), (283, 295, 296, 284), (284, 296, 297, 285), (285, 297, 298, 286), (286, 298, 299, 287), (287, 299, 288, 276), (289, 288, 299, 298, 297, 296, 295, 294, 293, 292, 291, 290), (60, 71, 70, 69, 68, 67, 66, 65, 64, 63, 62, 61)])
_uv = me_torus.uv_layers.new(name='UVMap')
_uv.uv.foreach_set('vector', [0.8, 0.5, 0.85, 0.5, 0.85, 0.5833, 0.8, 0.5833, 0.8, 0.5833, 0.85, 0.5833, 0.85, 0.6667, 0.8, 0.6667, 0.8, 0.6667, 0.85, 0.6667, 0.85, 0.75, 0.8, 0.75, 0.8, 0.75, 0.85, 0.75, 0.85, 0.8333, 0.8, 0.8333, 0.8, 0.8333, 0.85, 0.8333, 0.85, 0.9167, 0.8, 0.9167, 0.8, 0.9167, 0.85, 0.9167, 0.85, 1.0, 0.8, 1.0, 0.8, 2.22e-16, 0.85, 2.22e-16, 0.85, 0.08333, 0.8, 0.08333, 0.8, 0.08333, 0.85, 0.08333, 0.85, 0.1667, 0.8, 0.1667, 0.8, 0.1667, 0.85, 0.1667, 0.85, 0.25, 0.8, 0.25, 0.8, 0.25, 0.85, 0.25, 0.85, 0.3333, 0.8, 0.3333, 0.8, 0.3333, 0.85, 0.3333, 0.85, 0.4167, 0.8, 0.4167, 0.8, 0.4167, 0.85, 0.4167, 0.85, 0.5, 0.8, 0.5, 0.85, 0.5, 0.9, 0.5, 0.9, 0.5833, 0.85, 0.5833, 0.85, 0.5833, 0.9, 0.5833, 0.9, 0.6667, 0.85, 0.6667, 0.85, 0.6667, 0.9, 0.6667, 0.9, 0.75, 0.85, 0.75, 0.85, 0.75, 0.9, 0.75, 0.9, 0.8333, 0.85, 0.8333, 0.85, 0.8333, 0.9, 0.8333, 0.9, 0.9167, 0.85, 0.9167, 0.85, 0.9167, 0.9, 0.9167, 0.9, 1.0, 0.85, 1.0, 0.85, 2.22e-16, 0.9, 2.22e-16, 0.9, 0.08333, 0.85, 0.08333, 0.85, 0.08333, 0.9, 0.08333, 0.9, 0.1667, 0.85, 0.1667, 0.85, 0.1667, 0.9, 0.1667, 0.9, 0.25, 0.85, 0.25, 0.85, 0.25, 0.9, 0.25, 0.9, 0.3333, 0.85, 0.3333, 0.85, 0.3333, 0.9, 0.3333, 0.9, 0.4167, 0.85, 0.4167, 0.85, 0.4167, 0.9, 0.4167, 0.9, 0.5, 0.85, 0.5, 0.9, 0.5, 0.95, 0.5, 0.95, 0.5833, 0.9, 0.5833, 0.9, 0.5833, 0.95, 0.5833, 0.95, 0.6667, 0.9, 0.6667, 0.9, 0.6667, 0.95, 0.6667, 0.95, 0.75, 0.9, 0.75, 0.9, 0.75, 0.95, 0.75, 0.95, 0.8333, 0.9, 0.8333, 0.9, 0.8333, 0.95, 0.8333, 0.95, 0.9167, 0.9, 0.9167, 0.9, 0.9167, 0.95, 0.9167, 0.95, 1.0, 0.9, 1.0, 0.9, 2.22e-16, 0.95, 2.22e-16, 0.95, 0.08333, 0.9, 0.08333, 0.9, 0.08333, 0.95, 0.08333, 0.95, 0.1667, 0.9, 0.1667, 0.9, 0.1667, 0.95, 0.1667, 0.95, 0.25, 0.9, 0.25, 0.9, 0.25, 0.95, 0.25, 0.95, 0.3333, 0.9, 0.3333, 0.9, 0.3333, 0.95, 0.3333, 0.95, 0.4167, 0.9, 0.4167, 0.9, 0.4167, 0.95, 0.4167, 0.95, 0.5, 0.9, 0.5, 0.95, 0.5, 1.0, 0.5, 1.0, 0.5833, 0.95, 0.5833, 0.95, 0.5833, 1.0, 0.5833, 1.0, 0.6667, 0.95, 0.6667, 0.95, 0.6667, 1.0, 0.6667, 1.0, 0.75, 0.95, 0.75, 0.95, 0.75, 1.0, 0.75, 1.0, 0.8333, 0.95, 0.8333, 0.95, 0.8333, 1.0, 0.8333, 1.0, 0.9167, 0.95, 0.9167, 0.95, 0.9167, 1.0, 0.9167, 1.0, 1.0, 0.95, 1.0, 0.95, 2.22e-16, 1.0, 2.22e-16, 1.0, 0.08333, 0.95, 0.08333, 0.95, 0.08333, 1.0, 0.08333, 1.0, 0.1667, 0.95, 0.1667, 0.95, 0.1667, 1.0, 0.1667, 1.0, 0.25, 0.95, 0.25, 0.95, 0.25, 1.0, 0.25, 1.0, 0.3333, 0.95, 0.3333, 0.95, 0.3333, 1.0, 0.3333, 1.0, 0.4167, 0.95, 0.4167, 0.95, 0.4167, 1.0, 0.4167, 1.0, 0.5, 0.95, 0.5, 2.22e-16, 0.5, 0.05, 0.5, 0.05, 0.5833, 2.22e-16, 0.5833, 2.22e-16, 0.5833, 0.05, 0.5833, 0.05, 0.6667, 2.22e-16, 0.6667, 2.22e-16, 0.6667, 0.05, 0.6667, 0.05, 0.75, 2.22e-16, 0.75, 2.22e-16, 0.75, 0.05, 0.75, 0.05, 0.8333, 2.22e-16, 0.8333, 2.22e-16, 0.8333, 0.05, 0.8333, 0.05, 0.9167, 2.22e-16, 0.9167, 2.22e-16, 0.9167, 0.05, 0.9167, 0.05, 1.0, 2.22e-16, 1.0, 2.22e-16, 2.22e-16, 0.05, 2.22e-16, 0.05, 0.08333, 2.22e-16, 0.08333, 2.22e-16, 0.08333, 0.05, 0.08333, 0.05, 0.1667, 2.22e-16, 0.1667, 2.22e-16, 0.1667, 0.05, 0.1667, 0.05, 0.25, 2.22e-16, 0.25, 2.22e-16, 0.25, 0.05, 0.25, 0.05, 0.3333, 2.22e-16, 0.3333, 2.22e-16, 0.3333, 0.05, 0.3333, 0.05, 0.4167, 2.22e-16, 0.4167, 2.22e-16, 0.4167, 0.05, 0.4167, 0.05, 0.5, 2.22e-16, 0.5, 0.8, 0.4167, 0.8, 0.5, 0.8, 0.5, 0.8, 0.4167, 0.8, 0.8333, 0.8, 0.9167, 0.8, 0.9167, 0.8, 0.8333, 0.8, 0.25, 0.8, 0.3333, 0.8, 0.3333, 0.8, 0.25, 0.8, 0.6667, 0.8, 0.75, 0.8, 0.75, 0.8, 0.6667, 0.8, 0.08333, 0.8, 0.1667, 0.8, 0.1667, 0.8, 0.08333, 0.8, 0.5, 0.8, 0.5833, 0.8, 0.5833, 0.8, 0.5, 0.8, 0.9167, 0.8, 1.0, 0.8, 1.0, 0.8, 0.9167, 0.8, 0.3333, 0.8, 0.4167, 0.8, 0.4167, 0.8, 0.3333, 0.8, 0.75, 0.8, 0.8333, 0.8, 0.8333, 0.8, 0.75, 0.8, 0.1667, 0.8, 0.25, 0.8, 0.25, 0.8, 0.1667, 0.8, 0.5833, 0.8, 0.6667, 0.8, 0.6667, 0.8, 0.5833, 0.8, 2.22e-16, 0.8, 0.08333, 0.8, 0.08333, 0.8, 2.22e-16, 0.8, 0.5, 0.8, 0.5833, 0.8, 0.5833, 0.8, 0.5, 0.8, 0.3333, 0.8, 0.4167, 0.8, 0.4167, 0.8, 0.3333, 0.8, 0.75, 0.8, 0.8333, 0.8, 0.8333, 0.8, 0.75, 0.8, 2.22e-16, 0.8, 0.08333, 0.8, 0.08333, 0.8, 2.22e-16, 0.8, 0.25, 0.8, 0.3333, 0.8, 0.3333, 0.8, 0.25, 0.8, 0.6667, 0.8, 0.75, 0.8, 0.75, 0.8, 0.6667, 0.8, 0.9167, 0.8, 1.0, 0.8, 1.0, 0.8, 0.9167, 0.8, 0.1667, 0.8, 0.25, 0.8, 0.25, 0.8, 0.1667, 0.8, 0.5833, 0.8, 0.6667, 0.8, 0.6667, 0.8, 0.5833, 0.8, 0.4167, 0.8, 0.5, 0.8, 0.5, 0.8, 0.4167, 0.8, 0.8333, 0.8, 0.9167, 0.8, 0.9167, 0.8, 0.8333, 0.8, 0.08333, 0.8, 0.1667, 0.8, 0.1667, 0.8, 0.08333, 0.8, 0.5, 0.85, 0.5, 0.85, 0.5833, 0.8, 0.5833, 0.8, 0.5833, 0.85, 0.5833, 0.85, 0.6667, 0.8, 0.6667, 0.8, 0.6667, 0.85, 0.6667, 0.85, 0.75, 0.8, 0.75, 0.8, 0.75, 0.85, 0.75, 0.85, 0.8333, 0.8, 0.8333, 0.8, 0.8333, 0.85, 0.8333, 0.85, 0.9167, 0.8, 0.9167, 0.8, 0.9167, 0.85, 0.9167, 0.85, 1.0, 0.8, 1.0, 0.8, 2.22e-16, 0.85, 2.22e-16, 0.85, 0.08333, 0.8, 0.08333, 0.8, 0.08333, 0.85, 0.08333, 0.85, 0.1667, 0.8, 0.1667, 0.8, 0.1667, 0.85, 0.1667, 0.85, 0.25, 0.8, 0.25, 0.8, 0.25, 0.85, 0.25, 0.85, 0.3333, 0.8, 0.3333, 0.8, 0.3333, 0.85, 0.3333, 0.85, 0.4167, 0.8, 0.4167, 0.8, 0.4167, 0.85, 0.4167, 0.85, 0.5, 0.8, 0.5, 0.85, 0.5, 0.9, 0.5, 0.9, 0.5833, 0.85, 0.5833, 0.85, 0.5833, 0.9, 0.5833, 0.9, 0.6667, 0.85, 0.6667, 0.85, 0.6667, 0.9, 0.6667, 0.9, 0.75, 0.85, 0.75, 0.85, 0.75, 0.9, 0.75, 0.9, 0.8333, 0.85, 0.8333, 0.85, 0.8333, 0.9, 0.8333, 0.9, 0.9167, 0.85, 0.9167, 0.85, 0.9167, 0.9, 0.9167, 0.9, 1.0, 0.85, 1.0, 0.85, 2.22e-16, 0.9, 2.22e-16, 0.9, 0.08333, 0.85, 0.08333, 0.85, 0.08333, 0.9, 0.08333, 0.9, 0.1667, 0.85, 0.1667, 0.85, 0.1667, 0.9, 0.1667, 0.9, 0.25, 0.85, 0.25, 0.85, 0.25, 0.9, 0.25, 0.9, 0.3333, 0.85, 0.3333, 0.85, 0.3333, 0.9, 0.3333, 0.9, 0.4167, 0.85, 0.4167, 0.85, 0.4167, 0.9, 0.4167, 0.9, 0.5, 0.85, 0.5, 0.9, 0.5, 0.95, 0.5, 0.95, 0.5833, 0.9, 0.5833, 0.9, 0.5833, 0.95, 0.5833, 0.95, 0.6667, 0.9, 0.6667, 0.9, 0.6667, 0.95, 0.6667, 0.95, 0.75, 0.9, 0.75, 0.9, 0.75, 0.95, 0.75, 0.95, 0.8333, 0.9, 0.8333, 0.9, 0.8333, 0.95, 0.8333, 0.95, 0.9167, 0.9, 0.9167, 0.9, 0.9167, 0.95, 0.9167, 0.95, 1.0, 0.9, 1.0, 0.9, 2.22e-16, 0.95, 2.22e-16, 0.95, 0.08333, 0.9, 0.08333, 0.9, 0.08333, 0.95, 0.08333, 0.95, 0.1667, 0.9, 0.1667, 0.9, 0.1667, 0.95, 0.1667, 0.95, 0.25, 0.9, 0.25, 0.9, 0.25, 0.95, 0.25, 0.95, 0.3333, 0.9, 0.3333, 0.9, 0.3333, 0.95, 0.3333, 0.95, 0.4167, 0.9, 0.4167, 0.9, 0.4167, 0.95, 0.4167, 0.95, 0.5, 0.9, 0.5, 0.95, 0.5, 1.0, 0.5, 1.0, 0.5833, 0.95, 0.5833, 0.95, 0.5833, 1.0, 0.5833, 1.0, 0.6667, 0.95, 0.6667, 0.95, 0.6667, 1.0, 0.6667, 1.0, 0.75, 0.95, 0.75, 0.95, 0.75, 1.0, 0.75, 1.0, 0.8333, 0.95, 0.8333, 0.95, 0.8333, 1.0, 0.8333, 1.0, 0.9167, 0.95, 0.9167, 0.95, 0.9167, 1.0, 0.9167, 1.0, 1.0, 0.95, 1.0, 0.95, 2.22e-16, 1.0, 2.22e-16, 1.0, 0.08333, 0.95, 0.08333, 0.95, 0.08333, 1.0, 0.08333, 1.0, 0.1667, 0.95, 0.1667, 0.95, 0.1667, 1.0, 0.1667, 1.0, 0.25, 0.95, 0.25, 0.95, 0.25, 1.0, 0.25, 1.0, 0.3333, 0.95, 0.3333, 0.95, 0.3333, 1.0, 0.3333, 1.0, 0.4167, 0.95, 0.4167, 0.95, 0.4167, 1.0, 0.4167, 1.0, 0.5, 0.95, 0.5, 2.22e-16, 0.5, 0.05, 0.5, 0.05, 0.5833, 2.22e-16, 0.5833, 2.22e-16, 0.5833, 0.05, 0.5833, 0.05, 0.6667, 2.22e-16, 0.6667, 2.22e-16, 0.6667, 0.05, 0.6667, 0.05, 0.75, 2.22e-16, 0.75, 2.22e-16, 0.75, 0.05, 0.75, 0.05, 0.8333, 2.22e-16, 0.8333, 2.22e-16, 0.8333, 0.05, 0.8333, 0.05, 0.9167, 2.22e-16, 0.9167, 2.22e-16, 0.9167, 0.05, 0.9167, 0.05, 1.0, 2.22e-16, 1.0, 2.22e-16, 2.22e-16, 0.05, 2.22e-16, 0.05, 0.08333, 2.22e-16, 0.08333, 2.22e-16, 0.08333, 0.05, 0.08333, 0.05, 0.1667, 2.22e-16, 0.1667, 2.22e-16, 0.1667, 0.05, 0.1667, 0.05, 0.25, 2.22e-16, 0.25, 2.22e-16, 0.25, 0.05, 0.25, 0.05, 0.3333, 2.22e-16, 0.3333, 2.22e-16, 0.3333, 0.05, 0.3333, 0.05, 0.4167, 2.22e-16, 0.4167, 2.22e-16, 0.4167, 0.05, 0.4167, 0.05, 0.5, 2.22e-16, 0.5, 0.8, 0.5, 0.85, 0.5, 0.85, 0.5833, 0.8, 0.5833, 0.8, 0.5833, 0.85, 0.5833, 0.85, 0.6667, 0.8, 0.6667, 0.8, 0.6667, 0.85, 0.6667, 0.85, 0.75, 0.8, 0.75, 0.8, 0.75, 0.85, 0.75, 0.85, 0.8333, 0.8, 0.8333, 0.8, 0.8333, 0.85, 0.8333, 0.85, 0.9167, 0.8, 0.9167, 0.8, 0.9167, 0.85, 0.9167, 0.85, 1.0, 0.8, 1.0, 0.8, 2.22e-16, 0.85, 2.22e-16, 0.85, 0.08333, 0.8, 0.08333, 0.8, 0.08333, 0.85, 0.08333, 0.85, 0.1667, 0.8, 0.1667, 0.8, 0.1667, 0.85, 0.1667, 0.85, 0.25, 0.8, 0.25, 0.8, 0.25, 0.85, 0.25, 0.85, 0.3333, 0.8, 0.3333, 0.8, 0.3333, 0.85, 0.3333, 0.85, 0.4167, 0.8, 0.4167, 0.8, 0.4167, 0.85, 0.4167, 0.85, 0.5, 0.8, 0.5, 0.85, 0.5, 0.9, 0.5, 0.9, 0.5833, 0.85, 0.5833, 0.85, 0.5833, 0.9, 0.5833, 0.9, 0.6667, 0.85, 0.6667, 0.85, 0.6667, 0.9, 0.6667, 0.9, 0.75, 0.85, 0.75, 0.85, 0.75, 0.9, 0.75, 0.9, 0.8333, 0.85, 0.8333, 0.85, 0.8333, 0.9, 0.8333, 0.9, 0.9167, 0.85, 0.9167, 0.85, 0.9167, 0.9, 0.9167, 0.9, 1.0, 0.85, 1.0, 0.85, 2.22e-16, 0.9, 2.22e-16, 0.9, 0.08333, 0.85, 0.08333, 0.85, 0.08333, 0.9, 0.08333, 0.9, 0.1667, 0.85, 0.1667, 0.85, 0.1667, 0.9, 0.1667, 0.9, 0.25, 0.85, 0.25, 0.85, 0.25, 0.9, 0.25, 0.9, 0.3333, 0.85, 0.3333, 0.85, 0.3333, 0.9, 0.3333, 0.9, 0.4167, 0.85, 0.4167, 0.85, 0.4167, 0.9, 0.4167, 0.9, 0.5, 0.85, 0.5, 0.9, 0.5, 0.95, 0.5, 0.95, 0.5833, 0.9, 0.5833, 0.9, 0.5833, 0.95, 0.5833, 0.95, 0.6667, 0.9, 0.6667, 0.9, 0.6667, 0.95, 0.6667, 0.95, 0.75, 0.9, 0.75, 0.9, 0.75, 0.95, 0.75, 0.95, 0.8333, 0.9, 0.8333, 0.9, 0.8333, 0.95, 0.8333, 0.95, 0.9167, 0.9, 0.9167, 0.9, 0.9167, 0.95, 0.9167, 0.95, 1.0, 0.9, 1.0, 0.9, 2.22e-16, 0.95, 2.22e-16, 0.95, 0.08333, 0.9, 0.08333, 0.9, 0.08333, 0.95, 0.08333, 0.95, 0.1667, 0.9, 0.1667, 0.9, 0.1667, 0.95, 0.1667, 0.95, 0.25, 0.9, 0.25, 0.9, 0.25, 0.95, 0.25, 0.95, 0.3333, 0.9, 0.3333, 0.9, 0.3333, 0.95, 0.3333, 0.95, 0.4167, 0.9, 0.4167, 0.9, 0.4167, 0.95, 0.4167, 0.95, 0.5, 0.9, 0.5, 0.95, 0.5, 1.0, 0.5, 1.0, 0.5833, 0.95, 0.5833, 0.95, 0.5833, 1.0, 0.5833, 1.0, 0.6667, 0.95, 0.6667, 0.95, 0.6667, 1.0, 0.6667, 1.0, 0.75, 0.95, 0.75, 0.95, 0.75, 1.0, 0.75, 1.0, 0.8333, 0.95, 0.8333, 0.95, 0.8333, 1.0, 0.8333, 1.0, 0.9167, 0.95, 0.9167, 0.95, 0.9167, 1.0, 0.9167, 1.0, 1.0, 0.95, 1.0, 0.95, 2.22e-16, 1.0, 2.22e-16, 1.0, 0.08333, 0.95, 0.08333, 0.95, 0.08333, 1.0, 0.08333, 1.0, 0.1667, 0.95, 0.1667, 0.95, 0.1667, 1.0, 0.1667, 1.0, 0.25, 0.95, 0.25, 0.95, 0.25, 1.0, 0.25, 1.0, 0.3333, 0.95, 0.3333, 0.95, 0.3333, 1.0, 0.3333, 1.0, 0.4167, 0.95, 0.4167, 0.95, 0.4167, 1.0, 0.4167, 1.0, 0.5, 0.95, 0.5, 2.22e-16, 0.5, 0.05, 0.5, 0.05, 0.5833, 2.22e-16, 0.5833, 2.22e-16, 0.5833, 0.05, 0.5833, 0.05, 0.6667, 2.22e-16, 0.6667, 2.22e-16, 0.6667, 0.05, 0.6667, 0.05, 0.75, 2.22e-16, 0.75, 2.22e-16, 0.75, 0.05, 0.75, 0.05, 0.8333, 2.22e-16, 0.8333, 2.22e-16, 0.8333, 0.05, 0.8333, 0.05, 0.9167, 2.22e-16, 0.9167, 2.22e-16, 0.9167, 0.05, 0.9167, 0.05, 1.0, 2.22e-16, 1.0, 2.22e-16, 2.22e-16, 0.05, 2.22e-16, 0.05, 0.08333, 2.22e-16, 0.08333, 2.22e-16, 0.08333, 0.05, 0.08333, 0.05, 0.1667, 2.22e-16, 0.1667, 2.22e-16, 0.1667, 0.05, 0.1667, 0.05, 0.25, 2.22e-16, 0.25, 2.22e-16, 0.25, 0.05, 0.25, 0.05, 0.3333, 2.22e-16, 0.3333, 2.22e-16, 0.3333, 0.05, 0.3333, 0.05, 0.4167, 2.22e-16, 0.4167, 2.22e-16, 0.4167, 0.05, 0.4167, 0.05, 0.5, 2.22e-16, 0.5, 0.8, 0.4167, 0.8, 0.5, 0.8, 0.5, 0.8, 0.4167, 0.8, 0.8333, 0.8, 0.9167, 0.8, 0.9167, 0.8, 0.8333, 0.8, 0.25, 0.8, 0.3333, 0.8, 0.3333, 0.8, 0.25, 0.8, 0.6667, 0.8, 0.75, 0.8, 0.75, 0.8, 0.6667, 0.8, 0.08333, 0.8, 0.1667, 0.8, 0.1667, 0.8, 0.08333, 0.8, 0.5, 0.8, 0.5833, 0.8, 0.5833, 0.8, 0.5, 0.8, 0.9167, 0.8, 1.0, 0.8, 1.0, 0.8, 0.9167, 0.8, 0.3333, 0.8, 0.4167, 0.8, 0.4167, 0.8, 0.3333, 0.8, 0.75, 0.8, 0.8333, 0.8, 0.8333, 0.8, 0.75, 0.8, 0.1667, 0.8, 0.25, 0.8, 0.25, 0.8, 0.1667, 0.8, 0.5833, 0.8, 0.6667, 0.8, 0.6667, 0.8, 0.5833, 0.8, 2.22e-16, 0.8, 0.08333, 0.8, 0.08333, 0.8, 2.22e-16, 0.8, 0.5, 0.8, 0.5833, 0.8, 0.5833, 0.8, 0.5, 0.8, 0.3333, 0.8, 0.4167, 0.8, 0.4167, 0.8, 0.3333, 0.8, 0.75, 0.8, 0.8333, 0.8, 0.8333, 0.8, 0.75, 0.8, 2.22e-16, 0.8, 0.08333, 0.8, 0.08333, 0.8, 2.22e-16, 0.8, 0.25, 0.8, 0.3333, 0.8, 0.3333, 0.8, 0.25, 0.8, 0.6667, 0.8, 0.75, 0.8, 0.75, 0.8, 0.6667, 0.8, 0.9167, 0.8, 1.0, 0.8, 1.0, 0.8, 0.9167, 0.8, 0.1667, 0.8, 0.25, 0.8, 0.25, 0.8, 0.1667, 0.8, 0.5833, 0.8, 0.6667, 0.8, 0.6667, 0.8, 0.5833, 0.8, 0.4167, 0.8, 0.5, 0.8, 0.5, 0.8, 0.4167, 0.8, 0.8333, 0.8, 0.9167, 0.8, 0.9167, 0.8, 0.8333, 0.8, 0.08333, 0.8, 0.1667, 0.8, 0.1667, 0.8, 0.08333, 0.8, 0.5, 0.85, 0.5, 0.85, 0.5833, 0.8, 0.5833, 0.8, 0.5833, 0.85, 0.5833, 0.85, 0.6667, 0.8, 0.6667, 0.8, 0.6667, 0.85, 0.6667, 0.85, 0.75, 0.8, 0.75, 0.8, 0.75, 0.85, 0.75, 0.85, 0.8333, 0.8, 0.8333, 0.8, 0.8333, 0.85, 0.8333, 0.85, 0.9167, 0.8, 0.9167, 0.8, 0.9167, 0.85, 0.9167, 0.85, 1.0, 0.8, 1.0, 0.8, 2.22e-16, 0.85, 2.22e-16, 0.85, 0.08333, 0.8, 0.08333, 0.8, 0.08333, 0.85, 0.08333, 0.85, 0.1667, 0.8, 0.1667, 0.8, 0.1667, 0.85, 0.1667, 0.85, 0.25, 0.8, 0.25, 0.8, 0.25, 0.85, 0.25, 0.85, 0.3333, 0.8, 0.3333, 0.8, 0.3333, 0.85, 0.3333, 0.85, 0.4167, 0.8, 0.4167, 0.8, 0.4167, 0.85, 0.4167, 0.85, 0.5, 0.8, 0.5, 0.85, 0.5, 0.9, 0.5, 0.9, 0.5833, 0.85, 0.5833, 0.85, 0.5833, 0.9, 0.5833, 0.9, 0.6667, 0.85, 0.6667, 0.85, 0.6667, 0.9, 0.6667, 0.9, 0.75, 0.85, 0.75, 0.85, 0.75, 0.9, 0.75, 0.9, 0.8333, 0.85, 0.8333, 0.85, 0.8333, 0.9, 0.8333, 0.9, 0.9167, 0.85, 0.9167, 0.85, 0.9167, 0.9, 0.9167, 0.9, 1.0, 0.85, 1.0, 0.85, 2.22e-16, 0.9, 2.22e-16, 0.9, 0.08333, 0.85, 0.08333, 0.85, 0.08333, 0.9, 0.08333, 0.9, 0.1667, 0.85, 0.1667, 0.85, 0.1667, 0.9, 0.1667, 0.9, 0.25, 0.85, 0.25, 0.85, 0.25, 0.9, 0.25, 0.9, 0.3333, 0.85, 0.3333, 0.85, 0.3333, 0.9, 0.3333, 0.9, 0.4167, 0.85, 0.4167, 0.85, 0.4167, 0.9, 0.4167, 0.9, 0.5, 0.85, 0.5, 0.9, 0.5, 0.95, 0.5, 0.95, 0.5833, 0.9, 0.5833, 0.9, 0.5833, 0.95, 0.5833, 0.95, 0.6667, 0.9, 0.6667, 0.9, 0.6667, 0.95, 0.6667, 0.95, 0.75, 0.9, 0.75, 0.9, 0.75, 0.95, 0.75, 0.95, 0.8333, 0.9, 0.8333, 0.9, 0.8333, 0.95, 0.8333, 0.95, 0.9167, 0.9, 0.9167, 0.9, 0.9167, 0.95, 0.9167, 0.95, 1.0, 0.9, 1.0, 0.9, 2.22e-16, 0.95, 2.22e-16, 0.95, 0.08333, 0.9, 0.08333, 0.9, 0.08333, 0.95, 0.08333, 0.95, 0.1667, 0.9, 0.1667, 0.9, 0.1667, 0.95, 0.1667, 0.95, 0.25, 0.9, 0.25, 0.9, 0.25, 0.95, 0.25, 0.95, 0.3333, 0.9, 0.3333, 0.9, 0.3333, 0.95, 0.3333, 0.95, 0.4167, 0.9, 0.4167, 0.9, 0.4167, 0.95, 0.4167, 0.95, 0.5, 0.9, 0.5, 0.95, 0.5, 1.0, 0.5, 1.0, 0.5833, 0.95, 0.5833, 0.95, 0.5833, 1.0, 0.5833, 1.0, 0.6667, 0.95, 0.6667, 0.95, 0.6667, 1.0, 0.6667, 1.0, 0.75, 0.95, 0.75, 0.95, 0.75, 1.0, 0.75, 1.0, 0.8333, 0.95, 0.8333, 0.95, 0.8333, 1.0, 0.8333, 1.0, 0.9167, 0.95, 0.9167, 0.95, 0.9167, 1.0, 0.9167, 1.0, 1.0, 0.95, 1.0, 0.95, 2.22e-16, 1.0, 2.22e-16, 1.0, 0.08333, 0.95, 0.08333, 0.95, 0.08333, 1.0, 0.08333, 1.0, 0.1667, 0.95, 0.1667, 0.95, 0.1667, 1.0, 0.1667, 1.0, 0.25, 0.95, 0.25, 0.95, 0.25, 1.0, 0.25, 1.0, 0.3333, 0.95, 0.3333, 0.95, 0.3333, 1.0, 0.3333, 1.0, 0.4167, 0.95, 0.4167, 0.95, 0.4167, 1.0, 0.4167, 1.0, 0.5, 0.95, 0.5, 2.22e-16, 0.5, 0.05, 0.5, 0.05, 0.5833, 2.22e-16, 0.5833, 2.22e-16, 0.5833, 0.05, 0.5833, 0.05, 0.6667, 2.22e-16, 0.6667, 2.22e-16, 0.6667, 0.05, 0.6667, 0.05, 0.75, 2.22e-16, 0.75, 2.22e-16, 0.75, 0.05, 0.75, 0.05, 0.8333, 2.22e-16, 0.8333, 2.22e-16, 0.8333, 0.05, 0.8333, 0.05, 0.9167, 2.22e-16, 0.9167, 2.22e-16, 0.9167, 0.05, 0.9167, 0.05, 1.0, 2.22e-16, 1.0, 2.22e-16, 2.22e-16, 0.05, 2.22e-16, 0.05, 0.08333, 2.22e-16, 0.08333, 2.22e-16, 0.08333, 0.05, 0.08333, 0.05, 0.1667, 2.22e-16, 0.1667, 2.22e-16, 0.1667, 0.05, 0.1667, 0.05, 0.25, 2.22e-16, 0.25, 2.22e-16, 0.25, 0.05, 0.25, 0.05, 0.3333, 2.22e-16, 0.3333, 2.22e-16, 0.3333, 0.05, 0.3333, 0.05, 0.4167, 2.22e-16, 0.4167, 2.22e-16, 0.4167, 0.05, 0.4167, 0.05, 0.5, 2.22e-16, 0.5, 0.05, 0.5833, 0.05, 0.5, 0.05, 0.4167, 0.05, 0.3333, 0.05, 0.25, 0.05, 0.1667, 0.05, 0.08333, 0.05, 1.0, 0.05, 0.9167, 0.05, 0.8333, 0.05, 0.75, 0.05, 0.6667, 0.05, 0.5, 0.05, 0.4167, 0.05, 0.3333, 0.05, 0.25, 0.05, 0.1667, 0.05, 0.08333, 0.05, 2.22e-16, 0.05, 0.9167, 0.05, 0.8333, 0.05, 0.75, 0.05, 0.6667, 0.05, 0.5833])
me_torus.use_remesh_fix_poles = True
me_torus.use_remesh_preserve_attributes = False
me_torus.use_mirror_vertex_groups = False
me_torus.update()
me_torus_001 = bpy.data.meshes.new('Torus.001')
me_torus_001.from_pydata([(1.25, 0.0, 0.4968), (1.217, 0.0, 0.6218), (1.125, 0.0, 0.7133), (1.0, 0.0, 0.7468), (0.875, 0.0, 0.7133), (0.7835, 0.0, 0.6218), (0.75, 0.0, 0.4968), (0.7835, 0.0, 0.3718), (0.875, 0.0, 0.2803), (1.0, 0.0, 0.2468), (1.125, 0.0, 0.2803), (1.217, 0.0, 0.3718), (1.189, 0.3863, 0.4968), (1.157, 0.3759, 0.6218), (1.07, 0.3476, 0.7133), (0.9511, 0.309, 0.7468), (0.8322, 0.2704, 0.7133), (0.7451, 0.2421, 0.6218), (0.7133, 0.2318, 0.4968), (0.7451, 0.2421, 0.3718), (0.8322, 0.2704, 0.2803), (1.07, 0.3476, 0.2803), (1.157, 0.3759, 0.3718), (1.011, 0.7347, 0.4968), (0.9842, 0.715, 0.6218), (0.9101, 0.6613, 0.7133), (0.809, 0.5878, 0.7468), (0.7079, 0.5143, 0.7133), (0.6339, 0.4605, 0.6218), (0.6068, 0.4408, 0.4968), (0.6339, 0.4605, 0.3718), (0.7079, 0.5143, 0.2803), (0.9101, 0.6613, 0.2803), (0.9842, 0.715, 0.3718), (0.7347, 1.011, 0.4968), (0.715, 0.9842, 0.6218), (0.6613, 0.9101, 0.7133), (0.5878, 0.809, 0.7468), (0.5143, 0.7079, 0.7133), (0.4605, 0.6339, 0.6218), (0.4408, 0.6068, 0.4968), (0.4605, 0.6339, 0.3718), (0.5143, 0.7079, 0.2803), (0.6613, 0.9101, 0.2803), (0.715, 0.9842, 0.3718), (0.3863, 1.189, 0.4968), (0.3759, 1.157, 0.6218), (0.3476, 1.07, 0.7133), (0.309, 0.9511, 0.7468), (0.2704, 0.8322, 0.7133), (0.2421, 0.7451, 0.6218), (0.2318, 0.7133, 0.4968), (0.2421, 0.7451, 0.3718), (0.2704, 0.8322, 0.2803), (0.3476, 1.07, 0.2803), (0.3759, 1.157, 0.3718), (9.437e-08, 1.25, 0.4968), (9.184e-08, 1.217, 0.6218), (8.494e-08, 1.125, 0.7133), (7.55e-08, 1.0, 0.7468), (6.606e-08, 0.875, 0.7133), (5.915e-08, 0.7835, 0.6218), (5.662e-08, 0.75, 0.4968), (5.915e-08, 0.7835, 0.3718), (6.606e-08, 0.875, 0.2803), (8.494e-08, 1.125, 0.2803), (9.184e-08, 1.217, 0.3718), (-0.3863, 1.189, 0.4968), (-0.3759, 1.157, 0.6218), (-0.3476, 1.07, 0.7133), (-0.309, 0.9511, 0.7468), (-0.2704, 0.8322, 0.7133), (-0.2421, 0.7451, 0.6218), (-0.2318, 0.7133, 0.4968), (-0.2421, 0.7451, 0.3718), (-0.2704, 0.8322, 0.2803), (-0.3476, 1.07, 0.2803), (-0.3759, 1.157, 0.3718), (-0.7347, 1.011, 0.4968), (-0.715, 0.9842, 0.6218), (-0.6613, 0.9101, 0.7133), (-0.5878, 0.809, 0.7468), (-0.5143, 0.7079, 0.7133), (-0.4605, 0.6339, 0.6218), (-0.4408, 0.6068, 0.4968), (-0.4605, 0.6339, 0.3718), (-0.5143, 0.7079, 0.2803), (-0.6613, 0.9101, 0.2803), (-0.715, 0.9842, 0.3718), (-1.011, 0.7347, 0.4968), (-0.9842, 0.715, 0.6218), (-0.9101, 0.6613, 0.7133), (-0.809, 0.5878, 0.7468), (-0.7079, 0.5143, 0.7133), (-0.6339, 0.4605, 0.6218), (-0.6068, 0.4408, 0.4968), (-0.6339, 0.4605, 0.3718), (-0.7079, 0.5143, 0.2803), (-0.9101, 0.6613, 0.2803), (-0.9842, 0.715, 0.3718), (-1.189, 0.3863, 0.4968), (-1.157, 0.3759, 0.6218), (-1.07, 0.3476, 0.7133), (-0.9511, 0.309, 0.7468), (-0.8322, 0.2704, 0.7133), (-0.7451, 0.2421, 0.6218), (-0.7133, 0.2318, 0.4968), (-0.7451, 0.2421, 0.3718), (-0.8322, 0.2704, 0.2803), (-1.07, 0.3476, 0.2803), (-1.157, 0.3759, 0.3718), (-1.25, 1.093e-07, 0.4968), (-1.217, 1.064e-07, 0.6218), (-1.125, 9.835e-08, 0.7133), (-1.0, 8.742e-08, 0.7468), (-0.875, 7.649e-08, 0.7133), (-0.7835, 6.85e-08, 0.6218), (-0.75, 6.557e-08, 0.4968), (-0.7835, 6.85e-08, 0.3718), (-0.875, 7.649e-08, 0.2803), (-1.0, 8.742e-08, 0.2468), (-1.125, 9.835e-08, 0.2803), (-1.217, 1.064e-07, 0.3718), (0.875, 0.0, 0.0), (1.0, 0.0, 0.0), (1.125, 0.0, 0.0), (0.8322, 0.2704, 0.0), (0.9511, 0.309, 0.0), (1.07, 0.3476, 0.0), (0.7079, 0.5143, 0.0), (0.809, 0.5878, 0.0), (0.9101, 0.6613, 0.0), (0.5143, 0.7079, 0.0), (0.5878, 0.809, 0.0), (0.6613, 0.9101, 0.0), (0.2704, 0.8322, 0.0), (0.309, 0.9511, 0.0), (0.3476, 1.07, 0.0), (6.419e-08, 0.875, 0.0), (7.362e-08, 1.0, 0.0), (8.306e-08, 1.125, 0.0), (-0.2704, 0.8322, 0.0), (-0.309, 0.9511, 0.0), (-0.3476, 1.07, 0.0), (-0.5143, 0.7079, 0.0), (-0.5878, 0.809, 0.0), (-0.6613, 0.9101, 0.0), (-0.7079, 0.5143, 0.0), (-0.809, 0.5878, 0.0), (-0.9101, 0.6613, 0.0), (-0.8322, 0.2704, 0.0), (-0.9511, 0.309, 0.0), (-1.07, 0.3476, 0.0), (-0.875, 5.96e-08, 0.0), (-1.0, 5.96e-08, 0.0), (-1.125, 1.192e-07, 0.0)], [], [(0, 12, 13, 1), (1, 13, 14, 2), (2, 14, 15, 3), (3, 15, 16, 4), (4, 16, 17, 5), (5, 17, 18, 6), (6, 18, 19, 7), (7, 19, 20, 8), (42, 53, 135, 132), (121, 109, 152, 155), (10, 21, 22, 11), (11, 22, 12, 0), (12, 23, 24, 13), (13, 24, 25, 14), (14, 25, 26, 15), (15, 26, 27, 16), (16, 27, 28, 17), (17, 28, 29, 18), (18, 29, 30, 19), (19, 30, 31, 20), (86, 97, 147, 144), (9, 8, 123, 124), (21, 32, 33, 22), (22, 33, 23, 12), (23, 34, 35, 24), (24, 35, 36, 25), (25, 36, 37, 26), (26, 37, 38, 27), (27, 38, 39, 28), (28, 39, 40, 29), (29, 40, 41, 30), (30, 41, 42, 31), (120, 121, 155, 154), (65, 54, 137, 140), (32, 43, 44, 33), (33, 44, 34, 23), (34, 45, 46, 35), (35, 46, 47, 36), (36, 47, 48, 37), (37, 48, 49, 38), (38, 49, 50, 39), (39, 50, 51, 40), (40, 51, 52, 41), (41, 52, 53, 42), (31, 42, 132, 129), (109, 98, 149, 152), (43, 54, 55, 44), (44, 55, 45, 34), (45, 56, 57, 46), (46, 57, 58, 47), (47, 58, 59, 48), (48, 59, 60, 49), (49, 60, 61, 50), (50, 61, 62, 51), (51, 62, 63, 52), (52, 63, 64, 53), (8, 20, 126, 123), (75, 86, 144, 141), (54, 65, 66, 55), (55, 66, 56, 45), (56, 67, 68, 57), (57, 68, 69, 58), (58, 69, 70, 59), (59, 70, 71, 60), (60, 71, 72, 61), (61, 72, 73, 62), (62, 73, 74, 63), (63, 74, 75, 64), (119, 120, 154, 153), (54, 43, 134, 137), (65, 76, 77, 66), (66, 77, 67, 56), (67, 78, 79, 68), (68, 79, 80, 69), (69, 80, 81, 70), (70, 81, 82, 71), (71, 82, 83, 72), (72, 83, 84, 73), (73, 84, 85, 74), (74, 85, 86, 75), (21, 10, 125, 128), (20, 31, 129, 126), (76, 87, 88, 77), (77, 88, 78, 67), (78, 89, 90, 79), (79, 90, 91, 80), (80, 91, 92, 81), (81, 92, 93, 82), (82, 93, 94, 83), (83, 94, 95, 84), (84, 95, 96, 85), (85, 96, 97, 86), (98, 87, 146, 149), (64, 75, 141, 138), (87, 98, 99, 88), (88, 99, 89, 78), (89, 100, 101, 90), (90, 101, 102, 91), (91, 102, 103, 92), (92, 103, 104, 93), (93, 104, 105, 94), (94, 105, 106, 95), (95, 106, 107, 96), (96, 107, 108, 97), (108, 119, 153, 150), (43, 32, 131, 134), (98, 109, 110, 99), (99, 110, 100, 89), (100, 111, 112, 101), (101, 112, 113, 102), (102, 113, 114, 103), (103, 114, 115, 104), (104, 115, 116, 105), (105, 116, 117, 106), (106, 117, 118, 107), (107, 118, 119, 108), (10, 9, 124, 125), (87, 76, 143, 146), (109, 121, 122, 110), (110, 122, 111, 100), (111, 122, 121, 120, 119, 118, 117, 116, 115, 114, 113, 112), (0, 1, 2, 3, 4, 5, 6, 7, 8, 9, 10, 11), (123, 126, 127, 124), (124, 127, 128, 125), (126, 129, 130, 127), (127, 130, 131, 128), (129, 132, 133, 130), (130, 133, 134, 131), (132, 135, 136, 133), (133, 136, 137, 134), (135, 138, 139, 136), (136, 139, 140, 137), (138, 141, 142, 139), (139, 142, 143, 140), (141, 144, 145, 142), (142, 145, 146, 143), (144, 147, 148, 145), (145, 148, 149, 146), (147, 150, 151, 148), (148, 151, 152, 149), (150, 153, 154, 151), (151, 154, 155, 152), (76, 65, 140, 143), (32, 21, 128, 131), (97, 108, 150, 147), (53, 64, 138, 135)])
_uv = me_torus_001.uv_layers.new(name='UVMap')
_uv.uv.foreach_set('vector', [0.55, 0.5, 0.6, 0.5, 0.6, 0.5833, 0.55, 0.5833, 0.55, 0.5833, 0.6, 0.5833, 0.6, 0.6667, 0.55, 0.6667, 0.55, 0.6667, 0.6, 0.6667, 0.6, 0.75, 0.55, 0.75, 0.55, 0.75, 0.6, 0.75, 0.6, 0.8333, 0.55, 0.8333, 0.55, 0.8333, 0.6, 0.8333, 0.6, 0.9167, 0.55, 0.9167, 0.55, 0.9167, 0.6, 0.9167, 0.6, 1.0, 0.55, 1.0, 0.55, 2.22e-16, 0.6, 2.22e-16, 0.6, 0.08333, 0.55, 0.08333, 0.55, 0.08333, 0.6, 0.08333, 0.6, 0.1667, 0.55, 0.1667, 0.7, 0.1667, 0.75, 0.1667, 0.75, 0.1667, 0.7, 0.1667, 0.05, 0.3333, 2.22e-16, 0.3333, 2.22e-16, 0.3333, 0.05, 0.3333, 0.55, 0.3333, 0.6, 0.3333, 0.6, 0.4167, 0.55, 0.4167, 0.55, 0.4167, 0.6, 0.4167, 0.6, 0.5, 0.55, 0.5, 0.6, 0.5, 0.65, 0.5, 0.65, 0.5833, 0.6, 0.5833, 0.6, 0.5833, 0.65, 0.5833, 0.65, 0.6667, 0.6, 0.6667, 0.6, 0.6667, 0.65, 0.6667, 0.65, 0.75, 0.6, 0.75, 0.6, 0.75, 0.65, 0.75, 0.65, 0.8333, 0.6, 0.8333, 0.6, 0.8333, 0.65, 0.8333, 0.65, 0.9167, 0.6, 0.9167, 0.6, 0.9167, 0.65, 0.9167, 0.65, 1.0, 0.6, 1.0, 0.6, 2.22e-16, 0.65, 2.22e-16, 0.65, 0.08333, 0.6, 0.08333, 0.6, 0.08333, 0.65, 0.08333, 0.65, 0.1667, 0.6, 0.1667, 0.9, 0.1667, 0.95, 0.1667, 0.95, 0.1667, 0.9, 0.1667, 0.55, 0.25, 0.55, 0.1667, 0.55, 0.1667, 0.55, 0.25, 0.6, 0.3333, 0.65, 0.3333, 0.65, 0.4167, 0.6, 0.4167, 0.6, 0.4167, 0.65, 0.4167, 0.65, 0.5, 0.6, 0.5, 0.65, 0.5, 0.7, 0.5, 0.7, 0.5833, 0.65, 0.5833, 0.65, 0.5833, 0.7, 0.5833, 0.7, 0.6667, 0.65, 0.6667, 0.65, 0.6667, 0.7, 0.6667, 0.7, 0.75, 0.65, 0.75, 0.65, 0.75, 0.7, 0.75, 0.7, 0.8333, 0.65, 0.8333, 0.65, 0.8333, 0.7, 0.8333, 0.7, 0.9167, 0.65, 0.9167, 0.65, 0.9167, 0.7, 0.9167, 0.7, 1.0, 0.65, 1.0, 0.65, 2.22e-16, 0.7, 2.22e-16, 0.7, 0.08333, 0.65, 0.08333, 0.65, 0.08333, 0.7, 0.08333, 0.7, 0.1667, 0.65, 0.1667, 0.05, 0.25, 0.05, 0.3333, 0.05, 0.3333, 0.05, 0.25, 0.8, 0.3333, 0.75, 0.3333, 0.75, 0.3333, 0.8, 0.3333, 0.65, 0.3333, 0.7, 0.3333, 0.7, 0.4167, 0.65, 0.4167, 0.65, 0.4167, 0.7, 0.4167, 0.7, 0.5, 0.65, 0.5, 0.7, 0.5, 0.75, 0.5, 0.75, 0.5833, 0.7, 0.5833, 0.7, 0.5833, 0.75, 0.5833, 0.75, 0.6667, 0.7, 0.6667, 0.7, 0.6667, 0.75, 0.6667, 0.75, 0.75, 0.7, 0.75, 0.7, 0.75, 0.75, 0.75, 0.75, 0.8333, 0.7, 0.8333, 0.7, 0.8333, 0.75, 0.8333, 0.75, 0.9167, 0.7, 0.9167, 0.7, 0.9167, 0.75, 0.9167, 0.75, 1.0, 0.7, 1.0, 0.7, 2.22e-16, 0.75, 2.22e-16, 0.75, 0.08333, 0.7, 0.08333, 0.7, 0.08333, 0.75, 0.08333, 0.75, 0.1667, 0.7, 0.1667, 0.65, 0.1667, 0.7, 0.1667, 0.7, 0.1667, 0.65, 0.1667, 1.0, 0.3333, 0.95, 0.3333, 0.95, 0.3333, 1.0, 0.3333, 0.7, 0.3333, 0.75, 0.3333, 0.75, 0.4167, 0.7, 0.4167, 0.7, 0.4167, 0.75, 0.4167, 0.75, 0.5, 0.7, 0.5, 0.75, 0.5, 0.8, 0.5, 0.8, 0.5833, 0.75, 0.5833, 0.75, 0.5833, 0.8, 0.5833, 0.8, 0.6667, 0.75, 0.6667, 0.75, 0.6667, 0.8, 0.6667, 0.8, 0.75, 0.75, 0.75, 0.75, 0.75, 0.8, 0.75, 0.8, 0.8333, 0.75, 0.8333, 0.75, 0.8333, 0.8, 0.8333, 0.8, 0.9167, 0.75, 0.9167, 0.75, 0.9167, 0.8, 0.9167, 0.8, 1.0, 0.75, 1.0, 0.75, 2.22e-16, 0.8, 2.22e-16, 0.8, 0.08333, 0.75, 0.08333, 0.75, 0.08333, 0.8, 0.08333, 0.8, 0.1667, 0.75, 0.1667, 0.55, 0.1667, 0.6, 0.1667, 0.6, 0.1667, 0.55, 0.1667, 0.85, 0.1667, 0.9, 0.1667, 0.9, 0.1667, 0.85, 0.1667, 0.75, 0.3333, 0.8, 0.3333, 0.8, 0.4167, 0.75, 0.4167, 0.75, 0.4167, 0.8, 0.4167, 0.8, 0.5, 0.75, 0.5, 0.8, 0.5, 0.85, 0.5, 0.85, 0.5833, 0.8, 0.5833, 0.8, 0.5833, 0.85, 0.5833, 0.85, 0.6667, 0.8, 0.6667, 0.8, 0.6667, 0.85, 0.6667, 0.85, 0.75, 0.8, 0.75, 0.8, 0.75, 0.85, 0.75, 0.85, 0.8333, 0.8, 0.8333, 0.8, 0.8333, 0.85, 0.8333, 0.85, 0.9167, 0.8, 0.9167, 0.8, 0.9167, 0.85, 0.9167, 0.85, 1.0, 0.8, 1.0, 0.8, 2.22e-16, 0.85, 2.22e-16, 0.85, 0.08333, 0.8, 0.08333, 0.8, 0.08333, 0.85, 0.08333, 0.85, 0.1667, 0.8, 0.1667, 0.05, 0.1667, 0.05, 0.25, 0.05, 0.25, 0.05, 0.1667, 0.75, 0.3333, 0.7, 0.3333, 0.7, 0.3333, 0.75, 0.3333, 0.8, 0.3333, 0.85, 0.3333, 0.85, 0.4167, 0.8, 0.4167, 0.8, 0.4167, 0.85, 0.4167, 0.85, 0.5, 0.8, 0.5, 0.85, 0.5, 0.9, 0.5, 0.9, 0.5833, 0.85, 0.5833, 0.85, 0.5833, 0.9, 0.5833, 0.9, 0.6667, 0.85, 0.6667, 0.85, 0.6667, 0.9, 0.6667, 0.9, 0.75, 0.85, 0.75, 0.85, 0.75, 0.9, 0.75, 0.9, 0.8333, 0.85, 0.8333, 0.85, 0.8333, 0.9, 0.8333, 0.9, 0.9167, 0.85, 0.9167, 0.85, 0.9167, 0.9, 0.9167, 0.9, 1.0, 0.85, 1.0, 0.85, 2.22e-16, 0.9, 2.22e-16, 0.9, 0.08333, 0.85, 0.08333, 0.85, 0.08333, 0.9, 0.08333, 0.9, 0.1667, 0.85, 0.1667, 0.6, 0.3333, 0.55, 0.3333, 0.55, 0.3333, 0.6, 0.3333, 0.6, 0.1667, 0.65, 0.1667, 0.65, 0.1667, 0.6, 0.1667, 0.85, 0.3333, 0.9, 0.3333, 0.9, 0.4167, 0.85, 0.4167, 0.85, 0.4167, 0.9, 0.4167, 0.9, 0.5, 0.85, 0.5, 0.9, 0.5, 0.95, 0.5, 0.95, 0.5833, 0.9, 0.5833, 0.9, 0.5833, 0.95, 0.5833, 0.95, 0.6667, 0.9, 0.6667, 0.9, 0.6667, 0.95, 0.6667, 0.95, 0.75, 0.9, 0.75, 0.9, 0.75, 0.95, 0.75, 0.95, 0.8333, 0.9, 0.8333, 0.9, 0.8333, 0.95, 0.8333, 0.95, 0.9167, 0.9, 0.9167, 0.9, 0.9167, 0.95, 0.9167, 0.95, 1.0, 0.9, 1.0, 0.9, 2.22e-16, 0.95, 2.22e-16, 0.95, 0.08333, 0.9, 0.08333, 0.9, 0.08333, 0.95, 0.08333, 0.95, 0.1667, 0.9, 0.1667, 0.95, 0.3333, 0.9, 0.3333, 0.9, 0.3333, 0.95, 0.3333, 0.8, 0.1667, 0.85, 0.1667, 0.85, 0.1667, 0.8, 0.1667, 0.9, 0.3333, 0.95, 0.3333, 0.95, 0.4167, 0.9, 0.4167, 0.9, 0.4167, 0.95, 0.4167, 0.95, 0.5, 0.9, 0.5, 0.95, 0.5, 1.0, 0.5, 1.0, 0.5833, 0.95, 0.5833, 0.95, 0.5833, 1.0, 0.5833, 1.0, 0.6667, 0.95, 0.6667, 0.95, 0.6667, 1.0, 0.6667, 1.0, 0.75, 0.95, 0.75, 0.95, 0.75, 1.0, 0.75, 1.0, 0.8333, 0.95, 0.8333, 0.95, 0.8333, 1.0, 0.8333, 1.0, 0.9167, 0.95, 0.9167, 0.95, 0.9167, 1.0, 0.9167, 1.0, 1.0, 0.95, 1.0, 0.95, 2.22e-16, 1.0, 2.22e-16, 1.0, 0.08333, 0.95, 0.08333, 0.95, 0.08333, 1.0, 0.08333, 1.0, 0.1667, 0.95, 0.1667, 2.22e-16, 0.1667, 0.05, 0.1667, 0.05, 0.1667, 2.22e-16, 0.1667, 0.7, 0.3333, 0.65, 0.3333, 0.65, 0.3333, 0.7, 0.3333, 0.95, 0.3333, 1.0, 0.3333, 1.0, 0.4167, 0.95, 0.4167, 0.95, 0.4167, 1.0, 0.4167, 1.0, 0.5, 0.95, 0.5, 2.22e-16, 0.5, 0.05, 0.5, 0.05, 0.5833, 2.22e-16, 0.5833, 2.22e-16, 0.5833, 0.05, 0.5833, 0.05, 0.6667, 2.22e-16, 0.6667, 2.22e-16, 0.6667, 0.05, 0.6667, 0.05, 0.75, 2.22e-16, 0.75, 2.22e-16, 0.75, 0.05, 0.75, 0.05, 0.8333, 2.22e-16, 0.8333, 2.22e-16, 0.8333, 0.05, 0.8333, 0.05, 0.9167, 2.22e-16, 0.9167, 2.22e-16, 0.9167, 0.05, 0.9167, 0.05, 1.0, 2.22e-16, 1.0, 2.22e-16, 2.22e-16, 0.05, 2.22e-16, 0.05, 0.08333, 2.22e-16, 0.08333, 2.22e-16, 0.08333, 0.05, 0.08333, 0.05, 0.1667, 2.22e-16, 0.1667, 0.55, 0.3333, 0.55, 0.25, 0.55, 0.25, 0.55, 0.3333, 0.9, 0.3333, 0.85, 0.3333, 0.85, 0.3333, 0.9, 0.3333, 2.22e-16, 0.3333, 0.05, 0.3333, 0.05, 0.4167, 2.22e-16, 0.4167, 2.22e-16, 0.4167, 0.05, 0.4167, 0.05, 0.5, 2.22e-16, 0.5, 0.05, 0.5, 0.05, 0.4167, 0.05, 0.3333, 0.05, 0.25, 0.05, 0.1667, 0.05, 0.08333, 0.05, 2.22e-16, 0.05, 0.9167, 0.05, 0.8333, 0.05, 0.75, 0.05, 0.6667, 0.05, 0.5833, 0.55, 0.5, 0.55, 0.5833, 0.55, 0.6667, 0.55, 0.75, 0.55, 0.8333, 0.55, 0.9167, 0.55, 2.22e-16, 0.55, 0.08333, 0.55, 0.1667, 0.55, 0.25, 0.55, 0.3333, 0.55, 0.4167, 0.55, 0.1667, 0.6, 0.1667, 0.6, 0.25, 0.55, 0.25, 0.55, 0.25, 0.6, 0.25, 0.6, 0.3333, 0.55, 0.3333, 0.6, 0.1667, 0.65, 0.1667, 0.65, 0.25, 0.6, 0.25, 0.6, 0.25, 0.65, 0.25, 0.65, 0.3333, 0.6, 0.3333, 0.65, 0.1667, 0.7, 0.1667, 0.7, 0.25, 0.65, 0.25, 0.65, 0.25, 0.7, 0.25, 0.7, 0.3333, 0.65, 0.3333, 0.7, 0.1667, 0.75, 0.1667, 0.75, 0.25, 0.7, 0.25, 0.7, 0.25, 0.75, 0.25, 0.75, 0.3333, 0.7, 0.3333, 0.75, 0.1667, 0.8, 0.1667, 0.8, 0.25, 0.75, 0.25, 0.75, 0.25, 0.8, 0.25, 0.8, 0.3333, 0.75, 0.3333, 0.8, 0.1667, 0.85, 0.1667, 0.85, 0.25, 0.8, 0.25, 0.8, 0.25, 0.85, 0.25, 0.85, 0.3333, 0.8, 0.3333, 0.85, 0.1667, 0.9, 0.1667, 0.9, 0.25, 0.85, 0.25, 0.85, 0.25, 0.9, 0.25, 0.9, 0.3333, 0.85, 0.3333, 0.9, 0.1667, 0.95, 0.1667, 0.95, 0.25, 0.9, 0.25, 0.9, 0.25, 0.95, 0.25, 0.95, 0.3333, 0.9, 0.3333, 0.95, 0.1667, 1.0, 0.1667, 1.0, 0.25, 0.95, 0.25, 0.95, 0.25, 1.0, 0.25, 1.0, 0.3333, 0.95, 0.3333, 2.22e-16, 0.1667, 0.05, 0.1667, 0.05, 0.25, 2.22e-16, 0.25, 2.22e-16, 0.25, 0.05, 0.25, 0.05, 0.3333, 2.22e-16, 0.3333, 0.85, 0.3333, 0.8, 0.3333, 0.8, 0.3333, 0.85, 0.3333, 0.65, 0.3333, 0.6, 0.3333, 0.6, 0.3333, 0.65, 0.3333, 0.95, 0.1667, 1.0, 0.1667, 1.0, 0.1667, 0.95, 0.1667, 0.75, 0.1667, 0.8, 0.1667, 0.8, 0.1667, 0.75, 0.1667])
me_torus_001.use_remesh_fix_poles = True
me_torus_001.use_remesh_preserve_attributes = False
me_torus_001.use_mirror_vertex_groups = False
me_torus_001.update()
me_torus_002 = bpy.data.meshes.new('Torus.002')
me_torus_002.from_pydata([(1.25, 0.0, 0.0), (1.217, 0.0, 0.125), (1.125, 0.0, 0.2165), (1.0, 0.0, 0.25), (0.875, 0.0, 0.2165), (0.7835, 0.0, 0.125), (0.75, 0.0, 3.062e-17), (0.7835, 0.0, -0.125), (0.875, 0.0, -0.2165), (1.0, 0.0, -0.25), (1.125, 0.0, -0.2165), (1.217, 0.0, -0.125), (1.189, 0.3863, 0.0), (1.157, 0.3759, 0.125), (1.07, 0.3476, 0.2165), (0.9511, 0.309, 0.25), (0.8322, 0.2704, 0.2165), (0.7451, 0.2421, 0.125), (0.7133, 0.2318, 3.062e-17), (0.7451, 0.2421, -0.125), (0.8322, 0.2704, -0.2165), (0.9511, 0.309, -0.25), (1.07, 0.3476, -0.2165), (1.157, 0.3759, -0.125), (1.011, 0.7347, 0.0), (0.9842, 0.715, 0.125), (0.9101, 0.6613, 0.2165), (0.809, 0.5878, 0.25), (0.7079, 0.5143, 0.2165), (0.6339, 0.4605, 0.125), (0.6068, 0.4408, 3.062e-17), (0.6339, 0.4605, -0.125), (0.7079, 0.5143, -0.2165), (0.809, 0.5878, -0.25), (0.9101, 0.6613, -0.2165), (0.9842, 0.715, -0.125), (0.7347, 1.011, 0.0), (0.715, 0.9842, 0.125), (0.6613, 0.9101, 0.2165), (0.5878, 0.809, 0.25), (0.5143, 0.7079, 0.2165), (0.4605, 0.6339, 0.125), (0.4408, 0.6068, 3.062e-17), (0.4605, 0.6339, -0.125), (0.5143, 0.7079, -0.2165), (0.5878, 0.809, -0.25), (0.6613, 0.9101, -0.2165), (0.715, 0.9842, -0.125), (0.3863, 1.189, 0.0), (0.3759, 1.157, 0.125), (0.3476, 1.07, 0.2165), (0.309, 0.9511, 0.25), (0.2704, 0.8322, 0.2165), (0.2421, 0.7451, 0.125), (0.2318, 0.7133, 3.062e-17), (0.2421, 0.7451, -0.125), (0.2704, 0.8322, -0.2165), (0.309, 0.9511, -0.25), (0.3476, 1.07, -0.2165), (0.3759, 1.157, -0.125), (0.0, 1.25, 0.0), (0.0, 1.217, 0.125), (0.0, 1.125, 0.2165), (0.0, 1.0, 0.25), (0.0, 0.875, 0.2165), (0.0, 0.7835, 0.125), (0.0, 0.75, 3.062e-17), (0.0, 0.7835, -0.125), (0.0, 0.875, -0.2165), (0.0, 1.0, -0.25), (0.0, 1.125, -0.2165), (0.0, 1.217, -0.125), (0.0, -1.25, 0.0), (0.0, -1.217, 0.125), (0.0, -1.125, 0.2165), (0.0, -1.0, 0.25), (0.0, -0.875, 0.2165), (0.0, -0.7835, 0.125), (0.0, -0.75, 3.062e-17), (0.0, -0.7835, -0.125), (0.0, -0.875, -0.2165), (0.0, -1.0, -0.25), (0.0, -1.125, -0.2165), (0.0, -1.217, -0.125), (0.3863, -1.189, 0.0), (0.3759, -1.157, 0.125), (0.3476, -1.07, 0.2165), (0.309, -0.9511, 0.25), (0.2704, -0.8322, 0.2165), (0.2421, -0.7451, 0.125), (0.2318, -0.7133, 3.062e-17), (0.2421, -0.7451, -0.125), (0.2704, -0.8322, -0.2165), (0.309, -0.9511, -0.25), (0.3476, -1.07, -0.2165), (0.3759, -1.157, -0.125), (0.7347, -1.011, 0.0), (0.715, -0.9842, 0.125), (0.6613, -0.9101, 0.2165), (0.5878, -0.809, 0.25), (0.5143, -0.7079, 0.2165), (0.4605, -0.6339, 0.125), (0.4408, -0.6068, 3.062e-17), (0.4605, -0.6339, -0.125), (0.5143, -0.7079, -0.2165), (0.5878, -0.809, -0.25), (0.6613, -0.9101, -0.2165), (0.715, -0.9842, -0.125), (1.011, -0.7347, 0.0), (0.9842, -0.715, 0.125), (0.9101, -0.6613, 0.2165), (0.809, -0.5878, 0.25), (0.7079, -0.5143, 0.2165), (0.6339, -0.4605, 0.125), (0.6068, -0.4408, 3.062e-17), (0.6339, -0.4605, -0.125), (0.7079, -0.5143, -0.2165), (0.809, -0.5878, -0.25), (0.9101, -0.6613, -0.2165), (0.9842, -0.715, -0.125), (1.189, -0.3863, 0.0), (1.157, -0.3759, 0.125), (1.07, -0.3476, 0.2165), (0.9511, -0.309, 0.25), (0.8322, -0.2704, 0.2165), (0.7451, -0.2421, 0.125), (0.7133, -0.2318, 3.062e-17), (0.7451, -0.2421, -0.125), (0.8322, -0.2704, -0.2165), (0.9511, -0.309, -0.25), (1.07, -0.3476, -0.2165), (1.157, -0.3759, -0.125)], [], [(0, 12, 13, 1), (1, 13, 14, 2), (2, 14, 15, 3), (3, 15, 16, 4), (4, 16, 17, 5), (5, 17, 18, 6), (6, 18, 19, 7), (7, 19, 20, 8), (8, 20, 21, 9), (9, 21, 22, 10), (10, 22, 23, 11), (11, 23, 12, 0), (12, 24, 25, 13), (13, 25, 26, 14), (14, 26, 27, 15), (15, 27, 28, 16), (16, 28, 29, 17), (17, 29, 30, 18), (18, 30, 31, 19), (19, 31, 32, 20), (20, 32, 33, 21), (21, 33, 34, 22), (22, 34, 35, 23), (23, 35, 24, 12), (24, 36, 37, 25), (25, 37, 38, 26), (26, 38, 39, 27), (27, 39, 40, 28), (28, 40, 41, 29), (29, 41, 42, 30), (30, 42, 43, 31), (31, 43, 44, 32), (32, 44, 45, 33), (33, 45, 46, 34), (34, 46, 47, 35), (35, 47, 36, 24), (36, 48, 49, 37), (37, 49, 50, 38), (38, 50, 51, 39), (39, 51, 52, 40), (40, 52, 53, 41), (41, 53, 54, 42), (42, 54, 55, 43), (43, 55, 56, 44), (44, 56, 57, 45), (45, 57, 58, 46), (46, 58, 59, 47), (47, 59, 48, 36), (48, 60, 61, 49), (49, 61, 62, 50), (50, 62, 63, 51), (51, 63, 64, 52), (52, 64, 65, 53), (53, 65, 66, 54), (54, 66, 67, 55), (55, 67, 68, 56), (56, 68, 69, 57), (57, 69, 70, 58), (58, 70, 71, 59), (59, 71, 60, 48), (72, 84, 85, 73), (73, 85, 86, 74), (74, 86, 87, 75), (75, 87, 88, 76), (76, 88, 89, 77), (77, 89, 90, 78), (78, 90, 91, 79), (79, 91, 92, 80), (80, 92, 93, 81), (81, 93, 94, 82), (82, 94, 95, 83), (83, 95, 84, 72), (84, 96, 97, 85), (85, 97, 98, 86), (86, 98, 99, 87), (87, 99, 100, 88), (88, 100, 101, 89), (89, 101, 102, 90), (90, 102, 103, 91), (91, 103, 104, 92), (92, 104, 105, 93), (93, 105, 106, 94), (94, 106, 107, 95), (95, 107, 96, 84), (96, 108, 109, 97), (97, 109, 110, 98), (98, 110, 111, 99), (99, 111, 112, 100), (100, 112, 113, 101), (101, 113, 114, 102), (102, 114, 115, 103), (103, 115, 116, 104), (104, 116, 117, 105), (105, 117, 118, 106), (106, 118, 119, 107), (107, 119, 108, 96), (108, 120, 121, 109), (109, 121, 122, 110), (110, 122, 123, 111), (111, 123, 124, 112), (112, 124, 125, 113), (113, 125, 126, 114), (114, 126, 127, 115), (115, 127, 128, 116), (116, 128, 129, 117), (117, 129, 130, 118), (118, 130, 131, 119), (119, 131, 120, 108), (120, 0, 1, 121), (121, 1, 2, 122), (122, 2, 3, 123), (123, 3, 4, 124), (124, 4, 5, 125), (125, 5, 6, 126), (126, 6, 7, 127), (127, 7, 8, 128), (128, 8, 9, 129), (129, 9, 10, 130), (130, 10, 11, 131), (131, 11, 0, 120)])
_uv = me_torus_002.uv_layers.new(name='UVMap')
_uv.uv.foreach_set('vector', [0.55, 0.5, 0.6, 0.5, 0.6, 0.5833, 0.55, 0.5833, 0.55, 0.5833, 0.6, 0.5833, 0.6, 0.6667, 0.55, 0.6667, 0.55, 0.6667, 0.6, 0.6667, 0.6, 0.75, 0.55, 0.75, 0.55, 0.75, 0.6, 0.75, 0.6, 0.8333, 0.55, 0.8333, 0.55, 0.8333, 0.6, 0.8333, 0.6, 0.9167, 0.55, 0.9167, 0.55, 0.9167, 0.6, 0.9167, 0.6, 1.0, 0.55, 1.0, 0.55, 2.22e-16, 0.6, 2.22e-16, 0.6, 0.08333, 0.55, 0.08333, 0.55, 0.08333, 0.6, 0.08333, 0.6, 0.1667, 0.55, 0.1667, 0.55, 0.1667, 0.6, 0.1667, 0.6, 0.25, 0.55, 0.25, 0.55, 0.25, 0.6, 0.25, 0.6, 0.3333, 0.55, 0.3333, 0.55, 0.3333, 0.6, 0.3333, 0.6, 0.4167, 0.55, 0.4167, 0.55, 0.4167, 0.6, 0.4167, 0.6, 0.5, 0.55, 0.5, 0.6, 0.5, 0.65, 0.5, 0.65, 0.5833, 0.6, 0.5833, 0.6, 0.5833, 0.65, 0.5833, 0.65, 0.6667, 0.6, 0.6667, 0.6, 0.6667, 0.65, 0.6667, 0.65, 0.75, 0.6, 0.75, 0.6, 0.75, 0.65, 0.75, 0.65, 0.8333, 0.6, 0.8333, 0.6, 0.8333, 0.65, 0.8333, 0.65, 0.9167, 0.6, 0.9167, 0.6, 0.9167, 0.65, 0.9167, 0.65, 1.0, 0.6, 1.0, 0.6, 2.22e-16, 0.65, 2.22e-16, 0.65, 0.08333, 0.6, 0.08333, 0.6, 0.08333, 0.65, 0.08333, 0.65, 0.1667, 0.6, 0.1667, 0.6, 0.1667, 0.65, 0.1667, 0.65, 0.25, 0.6, 0.25, 0.6, 0.25, 0.65, 0.25, 0.65, 0.3333, 0.6, 0.3333, 0.6, 0.3333, 0.65, 0.3333, 0.65, 0.4167, 0.6, 0.4167, 0.6, 0.4167, 0.65, 0.4167, 0.65, 0.5, 0.6, 0.5, 0.65, 0.5, 0.7, 0.5, 0.7, 0.5833, 0.65, 0.5833, 0.65, 0.5833, 0.7, 0.5833, 0.7, 0.6667, 0.65, 0.6667, 0.65, 0.6667, 0.7, 0.6667, 0.7, 0.75, 0.65, 0.75, 0.65, 0.75, 0.7, 0.75, 0.7, 0.8333, 0.65, 0.8333, 0.65, 0.8333, 0.7, 0.8333, 0.7, 0.9167, 0.65, 0.9167, 0.65, 0.9167, 0.7, 0.9167, 0.7, 1.0, 0.65, 1.0, 0.65, 2.22e-16, 0.7, 2.22e-16, 0.7, 0.08333, 0.65, 0.08333, 0.65, 0.08333, 0.7, 0.08333, 0.7, 0.1667, 0.65, 0.1667, 0.65, 0.1667, 0.7, 0.1667, 0.7, 0.25, 0.65, 0.25, 0.65, 0.25, 0.7, 0.25, 0.7, 0.3333, 0.65, 0.3333, 0.65, 0.3333, 0.7, 0.3333, 0.7, 0.4167, 0.65, 0.4167, 0.65, 0.4167, 0.7, 0.4167, 0.7, 0.5, 0.65, 0.5, 0.7, 0.5, 0.75, 0.5, 0.75, 0.5833, 0.7, 0.5833, 0.7, 0.5833, 0.75, 0.5833, 0.75, 0.6667, 0.7, 0.6667, 0.7, 0.6667, 0.75, 0.6667, 0.75, 0.75, 0.7, 0.75, 0.7, 0.75, 0.75, 0.75, 0.75, 0.8333, 0.7, 0.8333, 0.7, 0.8333, 0.75, 0.8333, 0.75, 0.9167, 0.7, 0.9167, 0.7, 0.9167, 0.75, 0.9167, 0.75, 1.0, 0.7, 1.0, 0.7, 2.22e-16, 0.75, 2.22e-16, 0.75, 0.08333, 0.7, 0.08333, 0.7, 0.08333, 0.75, 0.08333, 0.75, 0.1667, 0.7, 0.1667, 0.7, 0.1667, 0.75, 0.1667, 0.75, 0.25, 0.7, 0.25, 0.7, 0.25, 0.75, 0.25, 0.75, 0.3333, 0.7, 0.3333, 0.7, 0.3333, 0.75, 0.3333, 0.75, 0.4167, 0.7, 0.4167, 0.7, 0.4167, 0.75, 0.4167, 0.75, 0.5, 0.7, 0.5, 0.75, 0.5, 0.8, 0.5, 0.8, 0.5833, 0.75, 0.5833, 0.75, 0.5833, 0.8, 0.5833, 0.8, 0.6667, 0.75, 0.6667, 0.75, 0.6667, 0.8, 0.6667, 0.8, 0.75, 0.75, 0.75, 0.75, 0.75, 0.8, 0.75, 0.8, 0.8333, 0.75, 0.8333, 0.75, 0.8333, 0.8, 0.8333, 0.8, 0.9167, 0.75, 0.9167, 0.75, 0.9167, 0.8, 0.9167, 0.8, 1.0, 0.75, 1.0, 0.75, 2.22e-16, 0.8, 2.22e-16, 0.8, 0.08333, 0.75, 0.08333, 0.75, 0.08333, 0.8, 0.08333, 0.8, 0.1667, 0.75, 0.1667, 0.75, 0.1667, 0.8, 0.1667, 0.8, 0.25, 0.75, 0.25, 0.75, 0.25, 0.8, 0.25, 0.8, 0.3333, 0.75, 0.3333, 0.75, 0.3333, 0.8, 0.3333, 0.8, 0.4167, 0.75, 0.4167, 0.75, 0.4167, 0.8, 0.4167, 0.8, 0.5, 0.75, 0.5, 0.3, 0.5, 0.35, 0.5, 0.35, 0.5833, 0.3, 0.5833, 0.3, 0.5833, 0.35, 0.5833, 0.35, 0.6667, 0.3, 0.6667, 0.3, 0.6667, 0.35, 0.6667, 0.35, 0.75, 0.3, 0.75, 0.3, 0.75, 0.35, 0.75, 0.35, 0.8333, 0.3, 0.8333, 0.3, 0.8333, 0.35, 0.8333, 0.35, 0.9167, 0.3, 0.9167, 0.3, 0.9167, 0.35, 0.9167, 0.35, 1.0, 0.3, 1.0, 0.3, 2.22e-16, 0.35, 2.22e-16, 0.35, 0.08333, 0.3, 0.08333, 0.3, 0.08333, 0.35, 0.08333, 0.35, 0.1667, 0.3, 0.1667, 0.3, 0.1667, 0.35, 0.1667, 0.35, 0.25, 0.3, 0.25, 0.3, 0.25, 0.35, 0.25, 0.35, 0.3333, 0.3, 0.3333, 0.3, 0.3333, 0.35, 0.3333, 0.35, 0.4167, 0.3, 0.4167, 0.3, 0.4167, 0.35, 0.4167, 0.35, 0.5, 0.3, 0.5, 0.35, 0.5, 0.4, 0.5, 0.4, 0.5833, 0.35, 0.5833, 0.35, 0.5833, 0.4, 0.5833, 0.4, 0.6667, 0.35, 0.6667, 0.35, 0.6667, 0.4, 0.6667, 0.4, 0.75, 0.35, 0.75, 0.35, 0.75, 0.4, 0.75, 0.4, 0.8333, 0.35, 0.8333, 0.35, 0.8333, 0.4, 0.8333, 0.4, 0.9167, 0.35, 0.9167, 0.35, 0.9167, 0.4, 0.9167, 0.4, 1.0, 0.35, 1.0, 0.35, 2.22e-16, 0.4, 2.22e-16, 0.4, 0.08333, 0.35, 0.08333, 0.35, 0.08333, 0.4, 0.08333, 0.4, 0.1667, 0.35, 0.1667, 0.35, 0.1667, 0.4, 0.1667, 0.4, 0.25, 0.35, 0.25, 0.35, 0.25, 0.4, 0.25, 0.4, 0.3333, 0.35, 0.3333, 0.35, 0.3333, 0.4, 0.3333, 0.4, 0.4167, 0.35, 0.4167, 0.35, 0.4167, 0.4, 0.4167, 0.4, 0.5, 0.35, 0.5, 0.4, 0.5, 0.45, 0.5, 0.45, 0.5833, 0.4, 0.5833, 0.4, 0.5833, 0.45, 0.5833, 0.45, 0.6667, 0.4, 0.6667, 0.4, 0.6667, 0.45, 0.6667, 0.45, 0.75, 0.4, 0.75, 0.4, 0.75, 0.45, 0.75, 0.45, 0.8333, 0.4, 0.8333, 0.4, 0.8333, 0.45, 0.8333, 0.45, 0.9167, 0.4, 0.9167, 0.4, 0.9167, 0.45, 0.9167, 0.45, 1.0, 0.4, 1.0, 0.4, 2.22e-16, 0.45, 2.22e-16, 0.45, 0.08333, 0.4, 0.08333, 0.4, 0.08333, 0.45, 0.08333, 0.45, 0.1667, 0.4, 0.1667, 0.4, 0.1667, 0.45, 0.1667, 0.45, 0.25, 0.4, 0.25, 0.4, 0.25, 0.45, 0.25, 0.45, 0.3333, 0.4, 0.3333, 0.4, 0.3333, 0.45, 0.3333, 0.45, 0.4167, 0.4, 0.4167, 0.4, 0.4167, 0.45, 0.4167, 0.45, 0.5, 0.4, 0.5, 0.45, 0.5, 0.5, 0.5, 0.5, 0.5833, 0.45, 0.5833, 0.45, 0.5833, 0.5, 0.5833, 0.5, 0.6667, 0.45, 0.6667, 0.45, 0.6667, 0.5, 0.6667, 0.5, 0.75, 0.45, 0.75, 0.45, 0.75, 0.5, 0.75, 0.5, 0.8333, 0.45, 0.8333, 0.45, 0.8333, 0.5, 0.8333, 0.5, 0.9167, 0.45, 0.9167, 0.45, 0.9167, 0.5, 0.9167, 0.5, 1.0, 0.45, 1.0, 0.45, 2.22e-16, 0.5, 2.22e-16, 0.5, 0.08333, 0.45, 0.08333, 0.45, 0.08333, 0.5, 0.08333, 0.5, 0.1667, 0.45, 0.1667, 0.45, 0.1667, 0.5, 0.1667, 0.5, 0.25, 0.45, 0.25, 0.45, 0.25, 0.5, 0.25, 0.5, 0.3333, 0.45, 0.3333, 0.45, 0.3333, 0.5, 0.3333, 0.5, 0.4167, 0.45, 0.4167, 0.45, 0.4167, 0.5, 0.4167, 0.5, 0.5, 0.45, 0.5, 0.5, 0.5, 0.55, 0.5, 0.55, 0.5833, 0.5, 0.5833, 0.5, 0.5833, 0.55, 0.5833, 0.55, 0.6667, 0.5, 0.6667, 0.5, 0.6667, 0.55, 0.6667, 0.55, 0.75, 0.5, 0.75, 0.5, 0.75, 0.55, 0.75, 0.55, 0.8333, 0.5, 0.8333, 0.5, 0.8333, 0.55, 0.8333, 0.55, 0.9167, 0.5, 0.9167, 0.5, 0.9167, 0.55, 0.9167, 0.55, 1.0, 0.5, 1.0, 0.5, 2.22e-16, 0.55, 2.22e-16, 0.55, 0.08333, 0.5, 0.08333, 0.5, 0.08333, 0.55, 0.08333, 0.55, 0.1667, 0.5, 0.1667, 0.5, 0.1667, 0.55, 0.1667, 0.55, 0.25, 0.5, 0.25, 0.5, 0.25, 0.55, 0.25, 0.55, 0.3333, 0.5, 0.3333, 0.5, 0.3333, 0.55, 0.3333, 0.55, 0.4167, 0.5, 0.4167, 0.5, 0.4167, 0.55, 0.4167, 0.55, 0.5, 0.5, 0.5])
me_torus_002.use_remesh_fix_poles = True
me_torus_002.use_remesh_preserve_attributes = False
me_torus_002.use_mirror_vertex_groups = False
me_torus_002.update()

# ---- objects
ob_cube = bpy.data.objects.new('Cube', me_cube)
ob_light = bpy.data.objects.new('Light', light_light)
ob_camera = bpy.data.objects.new('Camera', cam_camera)
ob_cube_001 = bpy.data.objects.new('Cube.001', me_cube_001)
ob_torus = bpy.data.objects.new('Torus', me_torus)
ob_torus_001 = bpy.data.objects.new('Torus.001', me_torus_001)
ob_torus_002 = bpy.data.objects.new('Torus.002', me_torus_002)

# ---- transforms, parenting, visibility, modifiers, constraints
ob_cube.location = (-23.98, 0.0, 0.0)
ob_cube.lock_rotations_4d = False
ob_cube.empty_display_type = 'ARROWS'
ob_cube.lineart.crease_threshold = 0.0
ob_light.location = (4.076, 1.005, 5.904)
ob_light.rotation_euler = (0.6503, 0.05522, 1.866)
ob_light.lock_rotations_4d = False
ob_light.empty_display_type = 'ARROWS'
ob_light.color = (0.0, 0.0, 0.0, 0.0)
ob_light.lineart.crease_threshold = 0.0
ob_camera.location = (7.359, -6.926, 4.958)
ob_camera.rotation_euler = (1.109, 0.0, 0.8149)
ob_camera.lock_rotations_4d = False
ob_camera.empty_display_type = 'ARROWS'
ob_camera.color = (0.0, 0.0, 0.0, 0.0)
ob_camera.display_type = 'WIRE'
ob_camera.lineart.crease_threshold = 0.0
ob_cube_001.location = (0.0, 8.124, 1.085)
ob_cube_001.rotation_euler = (4.371e-08, 3.142, 3.142)
ob_cube_001.scale = (0.5, 0.5, 1.0)
ob_cube_001.lineart.crease_threshold = 0.0
_m = ob_cube_001.modifiers.new('Mirror', 'MIRROR')
_m.use_axis = (False, False, True)
_m.use_clip = True
ob_torus.location = (19.48, 0.0, 0.0)
ob_torus.lineart.crease_threshold = 0.0
ob_torus_001.location = (0.0, 5.414, 0.0)
ob_torus_001.lineart.crease_threshold = 0.0
_m = ob_torus_001.modifiers.new('Mirror', 'MIRROR')
_m.use_axis = (False, False, True)
_m.use_clip = True
ob_torus_002.location = (0.0, 0.0, 0.0)
ob_torus_002.lineart.crease_threshold = 0.0

# ---- collection membership
col_collection.objects.link(ob_cube)
col_collection.objects.link(ob_light)
col_collection.objects.link(ob_camera)
col_collection.objects.link(ob_cube_001)
col_collection.objects.link(ob_torus)
col_collection.objects.link(ob_torus_001)
col_collection.objects.link(ob_torus_002)

# ---- scene / render settings (as saved in the file)
scene.camera = ob_camera
scene.frame_start = 1; scene.frame_end = 250; scene.frame_set(1)
scene.render.engine = 'BLENDER_EEVEE_NEXT'
scene.cycles.use_denoising = False
scene.cycles.samples = 128
scene.cycles.sampling_pattern = 'TABULATED_SOBOL'
scene.cycles.use_adaptive_sampling = False
scene.cycles.use_light_tree = False
scene.view_settings.view_transform = 'Filmic'
bpy.context.view_layer.update()

